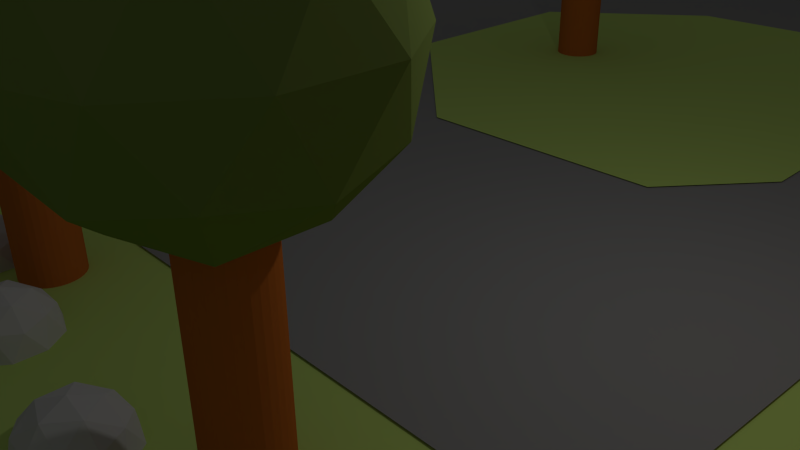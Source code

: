 # Source: Agence.blend  (saved by Blender 2.71.0; exported with 4.5.12 LTS)
import bpy
from mathutils import Matrix  # noqa: F401  (used for matrix-valued properties, if any)

bpy.ops.wm.read_factory_settings(use_empty=True)
scene = bpy.context.scene
scene.name = 'Scene'

# ---- collections
col_collection_1 = bpy.data.collections.new('Collection 1'); scene.collection.children.link(col_collection_1)
col_collection_2 = bpy.data.collections.new('Collection 2'); scene.collection.children.link(col_collection_2)
col_collection_3 = bpy.data.collections.new('Collection 3'); scene.collection.children.link(col_collection_3)
col_collection_3.hide_render = True
col_collection_3.hide_viewport = True

# ---- materials (node trees are filled in below, after node groups)
mat_vitre = bpy.data.materials.new('Vitre')
mat_vitre.alpha_threshold = 0.0
mat_vitre.use_transparent_shadow = False
mat_vitre.diffuse_color = (0.04203, 0.01436, 0.004266, 1.0)
mat_vitre.roughness = 0.5
mat_vitre.line_color = (0.0, 0.0, 0.0, 1.0)
mat_roche = bpy.data.materials.new('Roche')
mat_roche.alpha_threshold = 0.0
mat_roche.use_transparent_shadow = False
mat_roche.diffuse_color = (0.6619, 0.6619, 0.6619, 1.0)
mat_roche.roughness = 0.5
mat_roche.line_color = (0.0, 0.0, 0.0, 1.0)
mat_crepisclair = bpy.data.materials.new('CrepisClair')
mat_crepisclair.alpha_threshold = 0.0
mat_crepisclair.use_transparent_shadow = False
mat_crepisclair.diffuse_color = (0.8, 0.5086, 0.2209, 1.0)
mat_crepisclair.roughness = 0.5
mat_crepisclair.line_color = (0.0, 0.0, 0.0, 1.0)
mat_herbe = bpy.data.materials.new('Herbe')
mat_herbe.alpha_threshold = 0.0
mat_herbe.use_transparent_shadow = False
mat_herbe.diffuse_color = (0.5844, 0.8, 0.1997, 1.0)
mat_herbe.roughness = 0.5
mat_herbe.line_color = (0.0, 0.0, 0.0, 1.0)
mat_bois = bpy.data.materials.new('Bois')
mat_bois.alpha_threshold = 0.0
mat_bois.use_transparent_shadow = False
mat_bois.diffuse_color = (0.6383, 0.1726, 0.03122, 1.0)
mat_bois.roughness = 0.5
mat_bois.line_color = (0.0, 0.0, 0.0, 1.0)
mat_feuillage = bpy.data.materials.new('Feuillage')
mat_feuillage.alpha_threshold = 0.0
mat_feuillage.use_transparent_shadow = False
mat_feuillage.diffuse_color = (0.2293, 0.3108, 0.08194, 1.0)
mat_feuillage.roughness = 0.5
mat_feuillage.line_color = (0.0, 0.0, 0.0, 1.0)
mat_goudron = bpy.data.materials.new('Goudron')
mat_goudron.alpha_threshold = 0.0
mat_goudron.use_transparent_shadow = False
mat_goudron.diffuse_color = (0.3264, 0.3264, 0.3264, 1.0)
mat_goudron.roughness = 0.5
mat_goudron.line_color = (0.0, 0.0, 0.0, 1.0)

# ---- material node trees

# ---- world
world_world = bpy.data.worlds.new('World'); scene.world = world_world
world_world.color = (0.05088, 0.05088, 0.05088)
world_world.use_sun_shadow = False
world_world.sun_shadow_jitter_overblur = 0.0
world_world.cycles.sampling_method = 'MANUAL'
world_world.cycles.sample_map_resolution = 256

# ---- cameras
cam_camera = bpy.data.cameras.new('Camera')
cam_camera.clip_end = 100.0
cam_camera.lens = 35.0
cam_camera.sensor_width = 32.0
cam_camera.sensor_height = 18.0
cam_camera.ortho_scale = 7.314
cam_camera.dof.focus_distance = 0.0
cam_camera.dof.aperture_fstop = 128.0

# ---- lights
light_lamp = bpy.data.lights.new('Lamp', 'POINT')
light_lamp.transmission_factor = 0.0
light_lamp.cutoff_distance = 30.0
light_lamp.energy = 100.0
light_lamp.shadow_buffer_clip_start = 1.001
light_lamp.shadow_soft_size = 0.1
light_lamp.shadow_maximum_resolution = 0.006
light_lamp.use_absolute_resolution = True
light_lamp.cycles.use_multiple_importance_sampling = False

# ---- meshes
me_cube_022 = bpy.data.meshes.new('Cube.022')
me_cube_022.from_pydata([(-0.004245, -0.3095, -0.2155), (0.01391, 0.3068, -0.2155), (-0.004245, -0.3095, 0.2155), (0.01391, 0.3068, 0.2155)], [], [(0, 2, 3, 1)])
me_cube_022.materials.append(mat_vitre)
me_cube_022.use_remesh_preserve_volume = False
me_cube_022.use_remesh_preserve_attributes = False
me_cube_022.use_mirror_vertex_groups = False
me_cube_022.update()
me_cube_021 = bpy.data.meshes.new('Cube.021')
me_cube_021.from_pydata([(-0.01885, 0.3095, 0.2155), (-0.02787, -0.3068, 0.2155), (-0.01885, 0.3095, -0.2155), (-0.02787, -0.3068, -0.2155), (0.02787, 0.3068, 0.2155), (0.01885, -0.3095, 0.2155), (0.02787, 0.3068, -0.2155), (0.01885, -0.3095, -0.2155), (-0.01885, 0.3534, 0.2627), (-0.02787, -0.3503, 0.2627), (-0.01885, 0.3534, -0.2627), (-0.02787, -0.3503, -0.2627), (0.02787, 0.3503, 0.2627), (0.01885, -0.3534, 0.2627), (0.02787, 0.3503, -0.2627), (0.01885, -0.3534, -0.2627), (-0.02471, -0.03958, -0.25), (-0.02088, 0.0398, -0.25), (0.02471, 0.03958, -0.25), (0.02088, -0.0398, -0.25), (-0.02471, -0.03958, 0.25), (-0.02088, 0.0398, 0.25), (0.02471, 0.03958, 0.25), (0.02088, -0.0398, 0.25)], [], [(1, 5, 4, 0), (2, 6, 7, 3), (0, 4, 6, 2), (3, 7, 5, 1), (9, 8, 12, 13), (10, 11, 15, 14), (8, 10, 14, 12), (11, 9, 13, 15), (6, 4, 12, 14), (1, 0, 8, 9), (4, 5, 13, 12), (2, 3, 11, 10), (7, 6, 14, 15), (3, 1, 9, 11), (5, 7, 15, 13), (0, 2, 10, 8), (20, 21, 17, 16), (21, 22, 18, 17), (22, 23, 19, 18), (23, 20, 16, 19), (16, 17, 18, 19), (23, 22, 21, 20)])
me_cube_021.materials.append(mat_roche)
me_cube_021.use_remesh_preserve_volume = False
me_cube_021.use_remesh_preserve_attributes = False
me_cube_021.use_mirror_vertex_groups = False
me_cube_021.update()
me_cube_020 = bpy.data.meshes.new('Cube.020')
me_cube_020.from_pydata([(-0.01885, 0.3095, 0.2155), (-0.02787, -0.3068, 0.2155), (-0.01885, 0.3095, -0.2155), (-0.02787, -0.3068, -0.2155), (0.02787, 0.3068, 0.2155), (0.01885, -0.3095, 0.2155), (0.02787, 0.3068, -0.2155), (0.01885, -0.3095, -0.2155), (-0.01885, 0.3534, 0.2627), (-0.02787, -0.3503, 0.2627), (-0.01885, 0.3534, -0.2627), (-0.02787, -0.3503, -0.2627), (0.02787, 0.3503, 0.2627), (0.01885, -0.3534, 0.2627), (0.02787, 0.3503, -0.2627), (0.01885, -0.3534, -0.2627), (-0.02471, -0.03958, -0.25), (-0.02088, 0.0398, -0.25), (0.02471, 0.03958, -0.25), (0.02088, -0.0398, -0.25), (-0.02471, -0.03958, 0.25), (-0.02088, 0.0398, 0.25), (0.02471, 0.03958, 0.25), (0.02088, -0.0398, 0.25)], [], [(1, 5, 4, 0), (2, 6, 7, 3), (0, 4, 6, 2), (3, 7, 5, 1), (9, 8, 12, 13), (10, 11, 15, 14), (8, 10, 14, 12), (11, 9, 13, 15), (6, 4, 12, 14), (1, 0, 8, 9), (4, 5, 13, 12), (2, 3, 11, 10), (7, 6, 14, 15), (3, 1, 9, 11), (5, 7, 15, 13), (0, 2, 10, 8), (20, 21, 17, 16), (21, 22, 18, 17), (22, 23, 19, 18), (23, 20, 16, 19), (16, 17, 18, 19), (23, 22, 21, 20)])
me_cube_020.materials.append(mat_roche)
me_cube_020.use_remesh_preserve_volume = False
me_cube_020.use_remesh_preserve_attributes = False
me_cube_020.use_mirror_vertex_groups = False
me_cube_020.update()
me_cube_019 = bpy.data.meshes.new('Cube.019')
me_cube_019.from_pydata([(-0.004245, -0.3095, -0.2155), (0.01391, 0.3068, -0.2155), (-0.004245, -0.3095, 0.2155), (0.01391, 0.3068, 0.2155)], [], [(0, 2, 3, 1)])
me_cube_019.materials.append(mat_vitre)
me_cube_019.use_remesh_preserve_volume = False
me_cube_019.use_remesh_preserve_attributes = False
me_cube_019.use_mirror_vertex_groups = False
me_cube_019.update()
me_cube_018 = bpy.data.meshes.new('Cube.018')
me_cube_018.from_pydata([(-0.004245, -0.3095, -0.2155), (0.01391, 0.3068, -0.2155), (-0.004245, -0.3095, 0.2155), (0.01391, 0.3068, 0.2155)], [], [(0, 2, 3, 1)])
me_cube_018.materials.append(mat_vitre)
me_cube_018.use_remesh_preserve_volume = False
me_cube_018.use_remesh_preserve_attributes = False
me_cube_018.use_mirror_vertex_groups = False
me_cube_018.update()
me_cube_017 = bpy.data.meshes.new('Cube.017')
me_cube_017.from_pydata([(-0.01885, 0.3095, 0.2155), (-0.02787, -0.3068, 0.2155), (-0.01885, 0.3095, -0.2155), (-0.02787, -0.3068, -0.2155), (0.02787, 0.3068, 0.2155), (0.01885, -0.3095, 0.2155), (0.02787, 0.3068, -0.2155), (0.01885, -0.3095, -0.2155), (-0.01885, 0.3534, 0.2627), (-0.02787, -0.3503, 0.2627), (-0.01885, 0.3534, -0.2627), (-0.02787, -0.3503, -0.2627), (0.02787, 0.3503, 0.2627), (0.01885, -0.3534, 0.2627), (0.02787, 0.3503, -0.2627), (0.01885, -0.3534, -0.2627), (-0.02471, -0.03958, -0.25), (-0.02088, 0.0398, -0.25), (0.02471, 0.03958, -0.25), (0.02088, -0.0398, -0.25), (-0.02471, -0.03958, 0.25), (-0.02088, 0.0398, 0.25), (0.02471, 0.03958, 0.25), (0.02088, -0.0398, 0.25)], [], [(1, 5, 4, 0), (2, 6, 7, 3), (0, 4, 6, 2), (3, 7, 5, 1), (9, 8, 12, 13), (10, 11, 15, 14), (8, 10, 14, 12), (11, 9, 13, 15), (6, 4, 12, 14), (1, 0, 8, 9), (4, 5, 13, 12), (2, 3, 11, 10), (7, 6, 14, 15), (3, 1, 9, 11), (5, 7, 15, 13), (0, 2, 10, 8), (20, 21, 17, 16), (21, 22, 18, 17), (22, 23, 19, 18), (23, 20, 16, 19), (16, 17, 18, 19), (23, 22, 21, 20)])
me_cube_017.materials.append(mat_roche)
me_cube_017.use_remesh_preserve_volume = False
me_cube_017.use_remesh_preserve_attributes = False
me_cube_017.use_mirror_vertex_groups = False
me_cube_017.update()
me_cube_016 = bpy.data.meshes.new('Cube.016')
me_cube_016.from_pydata([(-0.01885, 0.3095, 0.2155), (-0.02787, -0.3068, 0.2155), (-0.01885, 0.3095, -0.2155), (-0.02787, -0.3068, -0.2155), (0.02787, 0.3068, 0.2155), (0.01885, -0.3095, 0.2155), (0.02787, 0.3068, -0.2155), (0.01885, -0.3095, -0.2155), (-0.01885, 0.3534, 0.2627), (-0.02787, -0.3503, 0.2627), (-0.01885, 0.3534, -0.2627), (-0.02787, -0.3503, -0.2627), (0.02787, 0.3503, 0.2627), (0.01885, -0.3534, 0.2627), (0.02787, 0.3503, -0.2627), (0.01885, -0.3534, -0.2627), (-0.02471, -0.03958, -0.25), (-0.02088, 0.0398, -0.25), (0.02471, 0.03958, -0.25), (0.02088, -0.0398, -0.25), (-0.02471, -0.03958, 0.25), (-0.02088, 0.0398, 0.25), (0.02471, 0.03958, 0.25), (0.02088, -0.0398, 0.25)], [], [(1, 5, 4, 0), (2, 6, 7, 3), (0, 4, 6, 2), (3, 7, 5, 1), (9, 8, 12, 13), (10, 11, 15, 14), (8, 10, 14, 12), (11, 9, 13, 15), (6, 4, 12, 14), (1, 0, 8, 9), (4, 5, 13, 12), (2, 3, 11, 10), (7, 6, 14, 15), (3, 1, 9, 11), (5, 7, 15, 13), (0, 2, 10, 8), (20, 21, 17, 16), (21, 22, 18, 17), (22, 23, 19, 18), (23, 20, 16, 19), (16, 17, 18, 19), (23, 22, 21, 20)])
me_cube_016.materials.append(mat_roche)
me_cube_016.use_remesh_preserve_volume = False
me_cube_016.use_remesh_preserve_attributes = False
me_cube_016.use_mirror_vertex_groups = False
me_cube_016.update()
me_cube_015 = bpy.data.meshes.new('Cube.015')
me_cube_015.from_pydata([(-0.004245, -0.3095, -0.2155), (0.01391, 0.3068, -0.2155), (-0.004245, -0.3095, 0.2155), (0.01391, 0.3068, 0.2155)], [], [(0, 2, 3, 1)])
me_cube_015.materials.append(mat_vitre)
me_cube_015.use_remesh_preserve_volume = False
me_cube_015.use_remesh_preserve_attributes = False
me_cube_015.use_mirror_vertex_groups = False
me_cube_015.update()
me_cube_014 = bpy.data.meshes.new('Cube.014')
me_cube_014.from_pydata([(-0.004245, -0.3095, -0.2155), (0.01391, 0.3068, -0.2155), (-0.004245, -0.3095, 0.2155), (0.01391, 0.3068, 0.2155)], [], [(0, 2, 3, 1)])
me_cube_014.materials.append(mat_vitre)
me_cube_014.use_remesh_preserve_volume = False
me_cube_014.use_remesh_preserve_attributes = False
me_cube_014.use_mirror_vertex_groups = False
me_cube_014.update()
me_cube_013 = bpy.data.meshes.new('Cube.013')
me_cube_013.from_pydata([(-0.01885, 0.3095, 0.2155), (-0.02787, -0.3068, 0.2155), (-0.01885, 0.3095, -0.2155), (-0.02787, -0.3068, -0.2155), (0.02787, 0.3068, 0.2155), (0.01885, -0.3095, 0.2155), (0.02787, 0.3068, -0.2155), (0.01885, -0.3095, -0.2155), (-0.01885, 0.3534, 0.2627), (-0.02787, -0.3503, 0.2627), (-0.01885, 0.3534, -0.2627), (-0.02787, -0.3503, -0.2627), (0.02787, 0.3503, 0.2627), (0.01885, -0.3534, 0.2627), (0.02787, 0.3503, -0.2627), (0.01885, -0.3534, -0.2627), (-0.02471, -0.03958, -0.25), (-0.02088, 0.0398, -0.25), (0.02471, 0.03958, -0.25), (0.02088, -0.0398, -0.25), (-0.02471, -0.03958, 0.25), (-0.02088, 0.0398, 0.25), (0.02471, 0.03958, 0.25), (0.02088, -0.0398, 0.25)], [], [(1, 5, 4, 0), (2, 6, 7, 3), (0, 4, 6, 2), (3, 7, 5, 1), (9, 8, 12, 13), (10, 11, 15, 14), (8, 10, 14, 12), (11, 9, 13, 15), (6, 4, 12, 14), (1, 0, 8, 9), (4, 5, 13, 12), (2, 3, 11, 10), (7, 6, 14, 15), (3, 1, 9, 11), (5, 7, 15, 13), (0, 2, 10, 8), (20, 21, 17, 16), (21, 22, 18, 17), (22, 23, 19, 18), (23, 20, 16, 19), (16, 17, 18, 19), (23, 22, 21, 20)])
me_cube_013.materials.append(mat_roche)
me_cube_013.use_remesh_preserve_volume = False
me_cube_013.use_remesh_preserve_attributes = False
me_cube_013.use_mirror_vertex_groups = False
me_cube_013.update()
me_cube_012 = bpy.data.meshes.new('Cube.012')
me_cube_012.from_pydata([(-0.01885, 0.3095, 0.2155), (-0.02787, -0.3068, 0.2155), (-0.01885, 0.3095, -0.2155), (-0.02787, -0.3068, -0.2155), (0.02787, 0.3068, 0.2155), (0.01885, -0.3095, 0.2155), (0.02787, 0.3068, -0.2155), (0.01885, -0.3095, -0.2155), (-0.01885, 0.3534, 0.2627), (-0.02787, -0.3503, 0.2627), (-0.01885, 0.3534, -0.2627), (-0.02787, -0.3503, -0.2627), (0.02787, 0.3503, 0.2627), (0.01885, -0.3534, 0.2627), (0.02787, 0.3503, -0.2627), (0.01885, -0.3534, -0.2627), (-0.02471, -0.03958, -0.25), (-0.02088, 0.0398, -0.25), (0.02471, 0.03958, -0.25), (0.02088, -0.0398, -0.25), (-0.02471, -0.03958, 0.25), (-0.02088, 0.0398, 0.25), (0.02471, 0.03958, 0.25), (0.02088, -0.0398, 0.25)], [], [(1, 5, 4, 0), (2, 6, 7, 3), (0, 4, 6, 2), (3, 7, 5, 1), (9, 8, 12, 13), (10, 11, 15, 14), (8, 10, 14, 12), (11, 9, 13, 15), (6, 4, 12, 14), (1, 0, 8, 9), (4, 5, 13, 12), (2, 3, 11, 10), (7, 6, 14, 15), (3, 1, 9, 11), (5, 7, 15, 13), (0, 2, 10, 8), (20, 21, 17, 16), (21, 22, 18, 17), (22, 23, 19, 18), (23, 20, 16, 19), (16, 17, 18, 19), (23, 22, 21, 20)])
me_cube_012.materials.append(mat_roche)
me_cube_012.use_remesh_preserve_volume = False
me_cube_012.use_remesh_preserve_attributes = False
me_cube_012.use_mirror_vertex_groups = False
me_cube_012.update()
me_cube_011 = bpy.data.meshes.new('Cube.011')
me_cube_011.from_pydata([(-1.1, 0.4521, -0.7016), (-1.082, 1.068, -0.7016), (-1.1, 0.4521, -0.2705), (-1.082, 1.068, -0.2705)], [], [(0, 2, 3, 1)])
me_cube_011.materials.append(mat_vitre)
me_cube_011.use_remesh_preserve_volume = False
me_cube_011.use_remesh_preserve_attributes = False
me_cube_011.use_mirror_vertex_groups = False
me_cube_011.update()
me_cube_010 = bpy.data.meshes.new('Cube.010')
me_cube_010.from_pydata([(-0.01885, 0.3095, 0.2155), (-0.02787, -0.3068, 0.2155), (-0.01885, 0.3095, -0.2155), (-0.02787, -0.3068, -0.2155), (0.02787, 0.3068, 0.2155), (0.01885, -0.3095, 0.2155), (0.02787, 0.3068, -0.2155), (0.01885, -0.3095, -0.2155), (-0.01885, 0.3534, 0.2627), (-0.02787, -0.3503, 0.2627), (-0.01885, 0.3534, -0.2627), (-0.02787, -0.3503, -0.2627), (0.02787, 0.3503, 0.2627), (0.01885, -0.3534, 0.2627), (0.02787, 0.3503, -0.2627), (0.01885, -0.3534, -0.2627), (-0.02471, -0.03958, -0.25), (-0.02088, 0.0398, -0.25), (0.02471, 0.03958, -0.25), (0.02088, -0.0398, -0.25), (-0.02471, -0.03958, 0.25), (-0.02088, 0.0398, 0.25), (0.02471, 0.03958, 0.25), (0.02088, -0.0398, 0.25)], [], [(1, 5, 4, 0), (2, 6, 7, 3), (0, 4, 6, 2), (3, 7, 5, 1), (9, 8, 12, 13), (10, 11, 15, 14), (8, 10, 14, 12), (11, 9, 13, 15), (6, 4, 12, 14), (1, 0, 8, 9), (4, 5, 13, 12), (2, 3, 11, 10), (7, 6, 14, 15), (3, 1, 9, 11), (5, 7, 15, 13), (0, 2, 10, 8), (20, 21, 17, 16), (21, 22, 18, 17), (22, 23, 19, 18), (23, 20, 16, 19), (16, 17, 18, 19), (23, 22, 21, 20)])
me_cube_010.materials.append(mat_roche)
me_cube_010.use_remesh_preserve_volume = False
me_cube_010.use_remesh_preserve_attributes = False
me_cube_010.use_mirror_vertex_groups = False
me_cube_010.update()
me_cube_009 = bpy.data.meshes.new('Cube.009')
me_cube_009.from_pydata([(-0.004245, -0.3095, -0.2155), (0.01391, 0.3068, -0.2155), (-0.004245, -0.3095, 0.2155), (0.01391, 0.3068, 0.2155)], [], [(0, 2, 3, 1)])
me_cube_009.materials.append(mat_vitre)
me_cube_009.use_remesh_preserve_volume = False
me_cube_009.use_remesh_preserve_attributes = False
me_cube_009.use_mirror_vertex_groups = False
me_cube_009.update()
me_cube_008 = bpy.data.meshes.new('Cube.008')
me_cube_008.from_pydata([(-1.0, 0.7037, -1.0), (1.0, 0.7037, -1.0), (-1.0, -0.7037, 1.0), (-1.0, 0.7037, 1.0), (1.0, 0.7037, 1.0), (1.0, -0.7037, 1.0), (-1.0, -0.7037, 0.4891), (-1.0, 0.7037, 0.4891), (1.0, 0.7037, 0.4891), (1.0, -0.7037, 0.4891), (-1.0, 0.2977, 1.0), (-1.0, 0.2977, -1.0), (1.0, 0.2977, 1.0), (1.0, 0.2977, -1.0), (-1.0, 0.2977, 0.4891), (1.0, 0.2977, 0.4891)], [], [(14, 7, 0, 11), (7, 8, 1, 0), (6, 14, 15, 9), (15, 14, 11, 13), (11, 0, 1, 13), (12, 4, 3, 10), (10, 3, 7, 14), (3, 4, 8, 7), (12, 5, 9, 15), (5, 2, 6, 9), (8, 15, 13, 1), (5, 12, 10, 2), (2, 10, 14, 6), (4, 12, 15, 8)])
me_cube_008.materials.append(mat_crepisclair)
me_cube_008.use_remesh_preserve_volume = False
me_cube_008.use_remesh_preserve_attributes = False
me_cube_008.use_mirror_vertex_groups = False
me_cube_008.update()
me_cube_007 = bpy.data.meshes.new('Cube.007')
me_cube_007.from_pydata([(-1.0, 0.7037, -1.0), (1.0, 0.7037, -1.0), (-1.0, -0.7037, 1.0), (-1.0, 0.7037, 1.0), (1.0, 0.7037, 1.0), (1.0, -0.7037, 1.0), (-1.0, -0.7037, 0.4891), (-1.0, 0.7037, 0.4891), (1.0, 0.7037, 0.4891), (1.0, -0.7037, 0.4891), (-1.0, 0.2977, 1.0), (-1.0, 0.2977, -1.0), (1.0, 0.2977, 1.0), (1.0, 0.2977, -1.0), (-1.0, 0.2977, 0.4891), (1.0, 0.2977, 0.4891)], [], [(14, 7, 0, 11), (7, 8, 1, 0), (6, 14, 15, 9), (15, 14, 11, 13), (11, 0, 1, 13), (12, 4, 3, 10), (10, 3, 7, 14), (3, 4, 8, 7), (12, 5, 9, 15), (5, 2, 6, 9), (8, 15, 13, 1), (5, 12, 10, 2), (2, 10, 14, 6), (4, 12, 15, 8)])
me_cube_007.materials.append(mat_crepisclair)
me_cube_007.use_remesh_preserve_volume = False
me_cube_007.use_remesh_preserve_attributes = False
me_cube_007.use_mirror_vertex_groups = False
me_cube_007.update()
me_cube_005 = bpy.data.meshes.new('Cube.005')
me_cube_005.from_pydata([(-1.0, -0.7037, -1.0), (-1.0, 0.7037, -1.0), (1.0, 0.7037, -1.0), (1.0, -0.7037, -1.0), (-1.0, -0.7037, 1.0), (-1.0, 0.7037, 1.0), (1.0, 0.7037, 1.0), (1.0, -0.7037, 1.0)], [], [(4, 5, 1, 0), (5, 6, 2, 1), (6, 7, 3, 2), (7, 4, 0, 3), (0, 1, 2, 3), (7, 6, 5, 4)])
me_cube_005.materials.append(mat_crepisclair)
me_cube_005.use_remesh_preserve_volume = False
me_cube_005.use_remesh_preserve_attributes = False
me_cube_005.use_mirror_vertex_groups = False
me_cube_005.update()
me_cube_004 = bpy.data.meshes.new('Cube.004')
me_cube_004.from_pydata([(-1.0, -0.7037, -1.0), (-1.0, 0.7037, -1.0), (1.0, 0.7037, -1.0), (1.0, -0.7037, -1.0), (-1.0, -0.7037, 1.0), (-1.0, 0.7037, 1.0), (1.0, 0.7037, 1.0), (1.0, -0.7037, 1.0)], [], [(4, 5, 1, 0), (5, 6, 2, 1), (6, 7, 3, 2), (7, 4, 0, 3), (0, 1, 2, 3), (7, 6, 5, 4)])
me_cube_004.materials.append(mat_crepisclair)
me_cube_004.use_remesh_preserve_volume = False
me_cube_004.use_remesh_preserve_attributes = False
me_cube_004.use_mirror_vertex_groups = False
me_cube_004.update()
me_cube_003 = bpy.data.meshes.new('Cube.003')
me_cube_003.from_pydata([(-1.0, -1.0, 2.667), (-1.0, 1.0, 2.667), (0.0735, 1.872, 2.65), (0.0735, -1.729, 2.65), (-1.0, -1.0, 3.177), (-1.0, 1.0, 3.177), (0.0735, 1.872, 3.194), (0.0735, -1.729, 3.194)], [], [(4, 5, 1, 0), (5, 6, 2, 1), (6, 7, 3, 2), (7, 4, 0, 3), (0, 1, 2, 3), (7, 6, 5, 4)])
me_cube_003.use_remesh_preserve_volume = False
me_cube_003.use_remesh_preserve_attributes = False
me_cube_003.use_mirror_vertex_groups = False
me_cube_003.update()
me_plane_004 = bpy.data.meshes.new('Plane.004')
me_plane_004.from_pydata([(-1.0, -1.0, 0.0), (1.0, -1.0, 0.0), (-1.0, 1.0, 0.0), (1.0, 1.0, 0.0)], [], [(0, 1, 3, 2)])
me_plane_004.materials.append(mat_herbe)
me_plane_004.use_remesh_preserve_volume = False
me_plane_004.use_remesh_preserve_attributes = False
me_plane_004.use_mirror_vertex_groups = False
me_plane_004.update()
me_icosphere_009 = bpy.data.meshes.new('Icosphere.009')
me_icosphere_009.from_pydata([(0.0, 0.0, -1.0), (0.7236, -0.5257, -0.4472), (-0.2764, -0.8506, -0.4472), (-0.8944, 0.0, -0.4472), (-0.2764, 0.8506, -0.4472), (0.7236, 0.5257, -0.4472), (0.2764, -0.8506, 0.4472), (-0.7236, -0.5257, 0.4472), (-0.7236, 0.5257, 0.4472), (0.2764, 0.8506, 0.4472), (0.8944, 0.0, 0.4472), (0.0, 0.0, 1.0), (-0.1625, -0.5, -0.8507), (0.4253, -0.309, -0.8507), (0.2629, -0.809, -0.5257), (0.8506, 0.0, -0.5257), (0.4253, 0.309, -0.8507), (-0.5257, 0.0, -0.8507), (-0.6882, -0.5, -0.5257), (-0.1625, 0.5, -0.8507), (-0.6882, 0.5, -0.5257), (0.2629, 0.809, -0.5257), (0.9511, -0.309, 0.0), (0.9511, 0.309, 0.0), (0.0, -1.0, 0.0), (0.5878, -0.809, 0.0), (-0.9511, -0.309, 0.0), (-0.5878, -0.809, 0.0), (-0.5878, 0.809, 0.0), (-0.9511, 0.309, 0.0), (0.5878, 0.809, 0.0), (0.0, 1.0, 0.0), (0.6882, -0.5, 0.5257), (-0.2629, -0.809, 0.5257), (-0.8506, 0.0, 0.5257), (-0.2629, 0.809, 0.5257), (0.6882, 0.5, 0.5257), (0.1625, -0.5, 0.8507), (0.5257, 0.0, 0.8507), (-0.4253, -0.309, 0.8507), (-0.4253, 0.309, 0.8507), (0.1625, 0.5, 0.8507)], [], [(0, 13, 12), (1, 13, 15), (0, 12, 17), (0, 17, 19), (0, 19, 16), (1, 15, 22), (2, 14, 24), (3, 18, 26), (4, 20, 28), (5, 21, 30), (1, 22, 25), (2, 24, 27), (3, 26, 29), (4, 28, 31), (5, 30, 23), (6, 32, 37), (7, 33, 39), (8, 34, 40), (9, 35, 41), (10, 36, 38), (12, 14, 2), (12, 13, 14), (13, 1, 14), (15, 16, 5), (15, 13, 16), (13, 0, 16), (17, 18, 3), (17, 12, 18), (12, 2, 18), (19, 20, 4), (19, 17, 20), (17, 3, 20), (16, 21, 5), (16, 19, 21), (19, 4, 21), (22, 23, 10), (22, 15, 23), (15, 5, 23), (24, 25, 6), (24, 14, 25), (14, 1, 25), (26, 27, 7), (26, 18, 27), (18, 2, 27), (28, 29, 8), (28, 20, 29), (20, 3, 29), (30, 31, 9), (30, 21, 31), (21, 4, 31), (25, 32, 6), (25, 22, 32), (22, 10, 32), (27, 33, 7), (27, 24, 33), (24, 6, 33), (29, 34, 8), (29, 26, 34), (26, 7, 34), (31, 35, 9), (31, 28, 35), (28, 8, 35), (23, 36, 10), (23, 30, 36), (30, 9, 36), (37, 38, 11), (37, 32, 38), (32, 10, 38), (39, 37, 11), (39, 33, 37), (33, 6, 37), (40, 39, 11), (40, 34, 39), (34, 7, 39), (41, 40, 11), (41, 35, 40), (35, 8, 40), (38, 41, 11), (38, 36, 41), (36, 9, 41)])
me_icosphere_009.materials.append(mat_roche)
me_icosphere_009.use_remesh_preserve_volume = False
me_icosphere_009.use_remesh_preserve_attributes = False
me_icosphere_009.use_mirror_vertex_groups = False
me_icosphere_009.update()
me_icosphere_008 = bpy.data.meshes.new('Icosphere.008')
me_icosphere_008.from_pydata([(0.0, 0.0, -1.0), (0.7236, -0.5257, -0.4472), (-0.2764, -0.8506, -0.4472), (-0.8944, 0.0, -0.4472), (-0.2764, 0.8506, -0.4472), (0.7236, 0.5257, -0.4472), (0.2764, -0.8506, 0.4472), (-0.7236, -0.5257, 0.4472), (-0.7236, 0.5257, 0.4472), (0.2764, 0.8506, 0.4472), (0.8944, 0.0, 0.4472), (0.0, 0.0, 1.0), (-0.1625, -0.5, -0.8507), (0.4253, -0.309, -0.8507), (0.2629, -0.809, -0.5257), (0.8506, 0.0, -0.5257), (0.4253, 0.309, -0.8507), (-0.5257, 0.0, -0.8507), (-0.6882, -0.5, -0.5257), (-0.1625, 0.5, -0.8507), (-0.6882, 0.5, -0.5257), (0.2629, 0.809, -0.5257), (0.9511, -0.309, 0.0), (0.9511, 0.309, 0.0), (0.0, -1.0, 0.0), (0.5878, -0.809, 0.0), (-0.9511, -0.309, 0.0), (-0.5878, -0.809, 0.0), (-0.5878, 0.809, 0.0), (-0.9511, 0.309, 0.0), (0.5878, 0.809, 0.0), (0.0, 1.0, 0.0), (0.6882, -0.5, 0.5257), (-0.2629, -0.809, 0.5257), (-0.8506, 0.0, 0.5257), (-0.2629, 0.809, 0.5257), (0.6882, 0.5, 0.5257), (0.1625, -0.5, 0.8507), (0.5257, 0.0, 0.8507), (-0.4253, -0.309, 0.8507), (-0.4253, 0.309, 0.8507), (0.1625, 0.5, 0.8507)], [], [(0, 13, 12), (1, 13, 15), (0, 12, 17), (0, 17, 19), (0, 19, 16), (1, 15, 22), (2, 14, 24), (3, 18, 26), (4, 20, 28), (5, 21, 30), (1, 22, 25), (2, 24, 27), (3, 26, 29), (4, 28, 31), (5, 30, 23), (6, 32, 37), (7, 33, 39), (8, 34, 40), (9, 35, 41), (10, 36, 38), (12, 14, 2), (12, 13, 14), (13, 1, 14), (15, 16, 5), (15, 13, 16), (13, 0, 16), (17, 18, 3), (17, 12, 18), (12, 2, 18), (19, 20, 4), (19, 17, 20), (17, 3, 20), (16, 21, 5), (16, 19, 21), (19, 4, 21), (22, 23, 10), (22, 15, 23), (15, 5, 23), (24, 25, 6), (24, 14, 25), (14, 1, 25), (26, 27, 7), (26, 18, 27), (18, 2, 27), (28, 29, 8), (28, 20, 29), (20, 3, 29), (30, 31, 9), (30, 21, 31), (21, 4, 31), (25, 32, 6), (25, 22, 32), (22, 10, 32), (27, 33, 7), (27, 24, 33), (24, 6, 33), (29, 34, 8), (29, 26, 34), (26, 7, 34), (31, 35, 9), (31, 28, 35), (28, 8, 35), (23, 36, 10), (23, 30, 36), (30, 9, 36), (37, 38, 11), (37, 32, 38), (32, 10, 38), (39, 37, 11), (39, 33, 37), (33, 6, 37), (40, 39, 11), (40, 34, 39), (34, 7, 39), (41, 40, 11), (41, 35, 40), (35, 8, 40), (38, 41, 11), (38, 36, 41), (36, 9, 41)])
me_icosphere_008.materials.append(mat_roche)
me_icosphere_008.use_remesh_preserve_volume = False
me_icosphere_008.use_remesh_preserve_attributes = False
me_icosphere_008.use_mirror_vertex_groups = False
me_icosphere_008.update()
me_icosphere_007 = bpy.data.meshes.new('Icosphere.007')
me_icosphere_007.from_pydata([(0.0, 0.0, -1.0), (0.7236, -0.5257, -0.4472), (-0.2764, -0.8506, -0.4472), (-0.8944, 0.0, -0.4472), (-0.2764, 0.8506, -0.4472), (0.7236, 0.5257, -0.4472), (0.2764, -0.8506, 0.4472), (-0.7236, -0.5257, 0.4472), (-0.7236, 0.5257, 0.4472), (0.2764, 0.8506, 0.4472), (0.8944, 0.0, 0.4472), (0.0, 0.0, 1.0), (-0.1625, -0.5, -0.8507), (0.4253, -0.309, -0.8507), (0.2629, -0.809, -0.5257), (0.8506, 0.0, -0.5257), (0.4253, 0.309, -0.8507), (-0.5257, 0.0, -0.8507), (-0.6882, -0.5, -0.5257), (-0.1625, 0.5, -0.8507), (-0.6882, 0.5, -0.5257), (0.2629, 0.809, -0.5257), (0.9511, -0.309, 0.0), (0.9511, 0.309, 0.0), (0.0, -1.0, 0.0), (0.5878, -0.809, 0.0), (-0.9511, -0.309, 0.0), (-0.5878, -0.809, 0.0), (-0.5878, 0.809, 0.0), (-0.9511, 0.309, 0.0), (0.5878, 0.809, 0.0), (0.0, 1.0, 0.0), (0.6882, -0.5, 0.5257), (-0.2629, -0.809, 0.5257), (-0.8506, 0.0, 0.5257), (-0.2629, 0.809, 0.5257), (0.6882, 0.5, 0.5257), (0.1625, -0.5, 0.8507), (0.5257, 0.0, 0.8507), (-0.4253, -0.309, 0.8507), (-0.4253, 0.309, 0.8507), (0.1625, 0.5, 0.8507)], [], [(0, 13, 12), (1, 13, 15), (0, 12, 17), (0, 17, 19), (0, 19, 16), (1, 15, 22), (2, 14, 24), (3, 18, 26), (4, 20, 28), (5, 21, 30), (1, 22, 25), (2, 24, 27), (3, 26, 29), (4, 28, 31), (5, 30, 23), (6, 32, 37), (7, 33, 39), (8, 34, 40), (9, 35, 41), (10, 36, 38), (12, 14, 2), (12, 13, 14), (13, 1, 14), (15, 16, 5), (15, 13, 16), (13, 0, 16), (17, 18, 3), (17, 12, 18), (12, 2, 18), (19, 20, 4), (19, 17, 20), (17, 3, 20), (16, 21, 5), (16, 19, 21), (19, 4, 21), (22, 23, 10), (22, 15, 23), (15, 5, 23), (24, 25, 6), (24, 14, 25), (14, 1, 25), (26, 27, 7), (26, 18, 27), (18, 2, 27), (28, 29, 8), (28, 20, 29), (20, 3, 29), (30, 31, 9), (30, 21, 31), (21, 4, 31), (25, 32, 6), (25, 22, 32), (22, 10, 32), (27, 33, 7), (27, 24, 33), (24, 6, 33), (29, 34, 8), (29, 26, 34), (26, 7, 34), (31, 35, 9), (31, 28, 35), (28, 8, 35), (23, 36, 10), (23, 30, 36), (30, 9, 36), (37, 38, 11), (37, 32, 38), (32, 10, 38), (39, 37, 11), (39, 33, 37), (33, 6, 37), (40, 39, 11), (40, 34, 39), (34, 7, 39), (41, 40, 11), (41, 35, 40), (35, 8, 40), (38, 41, 11), (38, 36, 41), (36, 9, 41)])
me_icosphere_007.materials.append(mat_roche)
me_icosphere_007.use_remesh_preserve_volume = False
me_icosphere_007.use_remesh_preserve_attributes = False
me_icosphere_007.use_mirror_vertex_groups = False
me_icosphere_007.update()
me_icosphere_006 = bpy.data.meshes.new('Icosphere.006')
me_icosphere_006.from_pydata([(0.0, 0.0, -1.0), (0.7236, -0.5257, -0.4472), (-0.2764, -0.8506, -0.4472), (-0.8944, 0.0, -0.4472), (-0.2764, 0.8506, -0.4472), (0.7236, 0.5257, -0.4472), (0.2764, -0.8506, 0.4472), (-0.7236, -0.5257, 0.4472), (-0.7236, 0.5257, 0.4472), (0.2764, 0.8506, 0.4472), (0.8944, 0.0, 0.4472), (0.0, 0.0, 1.0), (-0.1625, -0.5, -0.8507), (0.4253, -0.309, -0.8507), (0.2629, -0.809, -0.5257), (0.8506, 0.0, -0.5257), (0.4253, 0.309, -0.8507), (-0.5257, 0.0, -0.8507), (-0.6882, -0.5, -0.5257), (-0.1625, 0.5, -0.8507), (-0.6882, 0.5, -0.5257), (0.2629, 0.809, -0.5257), (0.9511, -0.309, 0.0), (0.9511, 0.309, 0.0), (0.0, -1.0, 0.0), (0.5878, -0.809, 0.0), (-0.9511, -0.309, 0.0), (-0.5878, -0.809, 0.0), (-0.5878, 0.809, 0.0), (-0.9511, 0.309, 0.0), (0.5878, 0.809, 0.0), (0.0, 1.0, 0.0), (0.6882, -0.5, 0.5257), (-0.2629, -0.809, 0.5257), (-0.8506, 0.0, 0.5257), (-0.2629, 0.809, 0.5257), (0.6882, 0.5, 0.5257), (0.1625, -0.5, 0.8507), (0.5257, 0.0, 0.8507), (-0.4253, -0.309, 0.8507), (-0.4253, 0.309, 0.8507), (0.1625, 0.5, 0.8507)], [], [(0, 13, 12), (1, 13, 15), (0, 12, 17), (0, 17, 19), (0, 19, 16), (1, 15, 22), (2, 14, 24), (3, 18, 26), (4, 20, 28), (5, 21, 30), (1, 22, 25), (2, 24, 27), (3, 26, 29), (4, 28, 31), (5, 30, 23), (6, 32, 37), (7, 33, 39), (8, 34, 40), (9, 35, 41), (10, 36, 38), (12, 14, 2), (12, 13, 14), (13, 1, 14), (15, 16, 5), (15, 13, 16), (13, 0, 16), (17, 18, 3), (17, 12, 18), (12, 2, 18), (19, 20, 4), (19, 17, 20), (17, 3, 20), (16, 21, 5), (16, 19, 21), (19, 4, 21), (22, 23, 10), (22, 15, 23), (15, 5, 23), (24, 25, 6), (24, 14, 25), (14, 1, 25), (26, 27, 7), (26, 18, 27), (18, 2, 27), (28, 29, 8), (28, 20, 29), (20, 3, 29), (30, 31, 9), (30, 21, 31), (21, 4, 31), (25, 32, 6), (25, 22, 32), (22, 10, 32), (27, 33, 7), (27, 24, 33), (24, 6, 33), (29, 34, 8), (29, 26, 34), (26, 7, 34), (31, 35, 9), (31, 28, 35), (28, 8, 35), (23, 36, 10), (23, 30, 36), (30, 9, 36), (37, 38, 11), (37, 32, 38), (32, 10, 38), (39, 37, 11), (39, 33, 37), (33, 6, 37), (40, 39, 11), (40, 34, 39), (34, 7, 39), (41, 40, 11), (41, 35, 40), (35, 8, 40), (38, 41, 11), (38, 36, 41), (36, 9, 41)])
me_icosphere_006.materials.append(mat_roche)
me_icosphere_006.use_remesh_preserve_volume = False
me_icosphere_006.use_remesh_preserve_attributes = False
me_icosphere_006.use_mirror_vertex_groups = False
me_icosphere_006.update()
me_icosphere_005 = bpy.data.meshes.new('Icosphere.005')
me_icosphere_005.from_pydata([(0.0, 0.0, -1.0), (0.7236, -0.5257, -0.4472), (-0.2764, -0.8506, -0.4472), (-0.8944, 0.0, -0.4472), (-0.2764, 0.8506, -0.4472), (0.7236, 0.5257, -0.4472), (0.2764, -0.8506, 0.4472), (-0.7236, -0.5257, 0.4472), (-0.7236, 0.5257, 0.4472), (0.2764, 0.8506, 0.4472), (0.8944, 0.0, 0.4472), (0.0, 0.0, 1.0), (-0.1625, -0.5, -0.8507), (0.4253, -0.309, -0.8507), (0.2629, -0.809, -0.5257), (0.8506, 0.0, -0.5257), (0.4253, 0.309, -0.8507), (-0.5257, 0.0, -0.8507), (-0.6882, -0.5, -0.5257), (-0.1625, 0.5, -0.8507), (-0.6882, 0.5, -0.5257), (0.2629, 0.809, -0.5257), (0.9511, -0.309, 0.0), (0.9511, 0.309, 0.0), (0.0, -1.0, 0.0), (0.5878, -0.809, 0.0), (-0.9511, -0.309, 0.0), (-0.5878, -0.809, 0.0), (-0.5878, 0.809, 0.0), (-0.9511, 0.309, 0.0), (0.5878, 0.809, 0.0), (0.0, 1.0, 0.0), (0.6882, -0.5, 0.5257), (-0.2629, -0.809, 0.5257), (-0.8506, 0.0, 0.5257), (-0.2629, 0.809, 0.5257), (0.6882, 0.5, 0.5257), (0.1625, -0.5, 0.8507), (0.5257, 0.0, 0.8507), (-0.4253, -0.309, 0.8507), (-0.4253, 0.309, 0.8507), (0.1625, 0.5, 0.8507)], [], [(0, 13, 12), (1, 13, 15), (0, 12, 17), (0, 17, 19), (0, 19, 16), (1, 15, 22), (2, 14, 24), (3, 18, 26), (4, 20, 28), (5, 21, 30), (1, 22, 25), (2, 24, 27), (3, 26, 29), (4, 28, 31), (5, 30, 23), (6, 32, 37), (7, 33, 39), (8, 34, 40), (9, 35, 41), (10, 36, 38), (12, 14, 2), (12, 13, 14), (13, 1, 14), (15, 16, 5), (15, 13, 16), (13, 0, 16), (17, 18, 3), (17, 12, 18), (12, 2, 18), (19, 20, 4), (19, 17, 20), (17, 3, 20), (16, 21, 5), (16, 19, 21), (19, 4, 21), (22, 23, 10), (22, 15, 23), (15, 5, 23), (24, 25, 6), (24, 14, 25), (14, 1, 25), (26, 27, 7), (26, 18, 27), (18, 2, 27), (28, 29, 8), (28, 20, 29), (20, 3, 29), (30, 31, 9), (30, 21, 31), (21, 4, 31), (25, 32, 6), (25, 22, 32), (22, 10, 32), (27, 33, 7), (27, 24, 33), (24, 6, 33), (29, 34, 8), (29, 26, 34), (26, 7, 34), (31, 35, 9), (31, 28, 35), (28, 8, 35), (23, 36, 10), (23, 30, 36), (30, 9, 36), (37, 38, 11), (37, 32, 38), (32, 10, 38), (39, 37, 11), (39, 33, 37), (33, 6, 37), (40, 39, 11), (40, 34, 39), (34, 7, 39), (41, 40, 11), (41, 35, 40), (35, 8, 40), (38, 41, 11), (38, 36, 41), (36, 9, 41)])
me_icosphere_005.materials.append(mat_roche)
me_icosphere_005.use_remesh_preserve_volume = False
me_icosphere_005.use_remesh_preserve_attributes = False
me_icosphere_005.use_mirror_vertex_groups = False
me_icosphere_005.update()
me_icosphere_004 = bpy.data.meshes.new('Icosphere.004')
me_icosphere_004.from_pydata([(0.0, 0.0, -1.0), (0.7236, -0.5257, -0.4472), (-0.2764, -0.8506, -0.4472), (-0.8944, 0.0, -0.4472), (-0.2764, 0.8506, -0.4472), (0.7236, 0.5257, -0.4472), (0.2764, -0.8506, 0.4472), (-0.7236, -0.5257, 0.4472), (-0.7236, 0.5257, 0.4472), (0.2764, 0.8506, 0.4472), (0.8944, 0.0, 0.4472), (0.0, 0.0, 1.0), (-0.1625, -0.5, -0.8507), (0.4253, -0.309, -0.8507), (0.2629, -0.809, -0.5257), (0.8506, 0.0, -0.5257), (0.4253, 0.309, -0.8507), (-0.5257, 0.0, -0.8507), (-0.6882, -0.5, -0.5257), (-0.1625, 0.5, -0.8507), (-0.6882, 0.5, -0.5257), (0.2629, 0.809, -0.5257), (0.9511, -0.309, 0.0), (0.9511, 0.309, 0.0), (0.0, -1.0, 0.0), (0.5878, -0.809, 0.0), (-0.9511, -0.309, 0.0), (-0.5878, -0.809, 0.0), (-0.5878, 0.809, 0.0), (-0.9511, 0.309, 0.0), (0.5878, 0.809, 0.0), (0.0, 1.0, 0.0), (0.6882, -0.5, 0.5257), (-0.2629, -0.809, 0.5257), (-0.8506, 0.0, 0.5257), (-0.2629, 0.809, 0.5257), (0.6882, 0.5, 0.5257), (0.1625, -0.5, 0.8507), (0.5257, 0.0, 0.8507), (-0.4253, -0.309, 0.8507), (-0.4253, 0.309, 0.8507), (0.1625, 0.5, 0.8507)], [], [(0, 13, 12), (1, 13, 15), (0, 12, 17), (0, 17, 19), (0, 19, 16), (1, 15, 22), (2, 14, 24), (3, 18, 26), (4, 20, 28), (5, 21, 30), (1, 22, 25), (2, 24, 27), (3, 26, 29), (4, 28, 31), (5, 30, 23), (6, 32, 37), (7, 33, 39), (8, 34, 40), (9, 35, 41), (10, 36, 38), (12, 14, 2), (12, 13, 14), (13, 1, 14), (15, 16, 5), (15, 13, 16), (13, 0, 16), (17, 18, 3), (17, 12, 18), (12, 2, 18), (19, 20, 4), (19, 17, 20), (17, 3, 20), (16, 21, 5), (16, 19, 21), (19, 4, 21), (22, 23, 10), (22, 15, 23), (15, 5, 23), (24, 25, 6), (24, 14, 25), (14, 1, 25), (26, 27, 7), (26, 18, 27), (18, 2, 27), (28, 29, 8), (28, 20, 29), (20, 3, 29), (30, 31, 9), (30, 21, 31), (21, 4, 31), (25, 32, 6), (25, 22, 32), (22, 10, 32), (27, 33, 7), (27, 24, 33), (24, 6, 33), (29, 34, 8), (29, 26, 34), (26, 7, 34), (31, 35, 9), (31, 28, 35), (28, 8, 35), (23, 36, 10), (23, 30, 36), (30, 9, 36), (37, 38, 11), (37, 32, 38), (32, 10, 38), (39, 37, 11), (39, 33, 37), (33, 6, 37), (40, 39, 11), (40, 34, 39), (34, 7, 39), (41, 40, 11), (41, 35, 40), (35, 8, 40), (38, 41, 11), (38, 36, 41), (36, 9, 41)])
me_icosphere_004.materials.append(mat_roche)
me_icosphere_004.use_remesh_preserve_volume = False
me_icosphere_004.use_remesh_preserve_attributes = False
me_icosphere_004.use_mirror_vertex_groups = False
me_icosphere_004.update()
me_icosphere_003 = bpy.data.meshes.new('Icosphere.003')
me_icosphere_003.from_pydata([(0.0, 0.0, -1.0), (0.7236, -0.5257, -0.4472), (-0.2764, -0.8506, -0.4472), (-0.8944, 0.0, -0.4472), (-0.2764, 0.8506, -0.4472), (0.7236, 0.5257, -0.4472), (0.2764, -0.8506, 0.4472), (-0.7236, -0.5257, 0.4472), (-0.7236, 0.5257, 0.4472), (0.2764, 0.8506, 0.4472), (0.8944, 0.0, 0.4472), (0.0, 0.0, 1.0), (-0.1625, -0.5, -0.8507), (0.4253, -0.309, -0.8507), (0.2629, -0.809, -0.5257), (0.8506, 0.0, -0.5257), (0.4253, 0.309, -0.8507), (-0.5257, 0.0, -0.8507), (-0.6882, -0.5, -0.5257), (-0.1625, 0.5, -0.8507), (-0.6882, 0.5, -0.5257), (0.2629, 0.809, -0.5257), (0.9511, -0.309, 0.0), (0.9511, 0.309, 0.0), (0.0, -1.0, 0.0), (0.5878, -0.809, 0.0), (-0.9511, -0.309, 0.0), (-0.5878, -0.809, 0.0), (-0.5878, 0.809, 0.0), (-0.9511, 0.309, 0.0), (0.5878, 0.809, 0.0), (0.0, 1.0, 0.0), (0.6882, -0.5, 0.5257), (-0.2629, -0.809, 0.5257), (-0.8506, 0.0, 0.5257), (-0.2629, 0.809, 0.5257), (0.6882, 0.5, 0.5257), (0.1625, -0.5, 0.8507), (0.5257, 0.0, 0.8507), (-0.4253, -0.309, 0.8507), (-0.4253, 0.309, 0.8507), (0.1625, 0.5, 0.8507)], [], [(0, 13, 12), (1, 13, 15), (0, 12, 17), (0, 17, 19), (0, 19, 16), (1, 15, 22), (2, 14, 24), (3, 18, 26), (4, 20, 28), (5, 21, 30), (1, 22, 25), (2, 24, 27), (3, 26, 29), (4, 28, 31), (5, 30, 23), (6, 32, 37), (7, 33, 39), (8, 34, 40), (9, 35, 41), (10, 36, 38), (12, 14, 2), (12, 13, 14), (13, 1, 14), (15, 16, 5), (15, 13, 16), (13, 0, 16), (17, 18, 3), (17, 12, 18), (12, 2, 18), (19, 20, 4), (19, 17, 20), (17, 3, 20), (16, 21, 5), (16, 19, 21), (19, 4, 21), (22, 23, 10), (22, 15, 23), (15, 5, 23), (24, 25, 6), (24, 14, 25), (14, 1, 25), (26, 27, 7), (26, 18, 27), (18, 2, 27), (28, 29, 8), (28, 20, 29), (20, 3, 29), (30, 31, 9), (30, 21, 31), (21, 4, 31), (25, 32, 6), (25, 22, 32), (22, 10, 32), (27, 33, 7), (27, 24, 33), (24, 6, 33), (29, 34, 8), (29, 26, 34), (26, 7, 34), (31, 35, 9), (31, 28, 35), (28, 8, 35), (23, 36, 10), (23, 30, 36), (30, 9, 36), (37, 38, 11), (37, 32, 38), (32, 10, 38), (39, 37, 11), (39, 33, 37), (33, 6, 37), (40, 39, 11), (40, 34, 39), (34, 7, 39), (41, 40, 11), (41, 35, 40), (35, 8, 40), (38, 41, 11), (38, 36, 41), (36, 9, 41)])
me_icosphere_003.materials.append(mat_roche)
me_icosphere_003.use_remesh_preserve_volume = False
me_icosphere_003.use_remesh_preserve_attributes = False
me_icosphere_003.use_mirror_vertex_groups = False
me_icosphere_003.update()
me_cylinder_002 = bpy.data.meshes.new('Cylinder.002')
me_cylinder_002.from_pydata([(0.0, 1.0, -0.263), (0.0, 1.0, 9.163), (0.1951, 0.9808, -0.263), (0.1951, 0.9808, 9.163), (0.3827, 0.9239, -0.263), (0.3827, 0.9239, 9.163), (0.5556, 0.8315, -0.263), (0.5556, 0.8315, 9.163), (0.7071, 0.7071, -0.263), (0.7071, 0.7071, 9.163), (0.8315, 0.5556, -0.263), (0.8315, 0.5556, 9.163), (0.9239, 0.3827, -0.263), (0.9239, 0.3827, 9.163), (0.9808, 0.1951, -0.263), (0.9808, 0.1951, 9.163), (1.0, 7.55e-08, -0.263), (1.0, 7.55e-08, 9.163), (0.9808, -0.1951, -0.263), (0.9808, -0.1951, 9.163), (0.9239, -0.3827, -0.263), (0.9239, -0.3827, 9.163), (0.8315, -0.5556, -0.263), (0.8315, -0.5556, 9.163), (0.7071, -0.7071, -0.263), (0.7071, -0.7071, 9.163), (0.5556, -0.8315, -0.263), (0.5556, -0.8315, 9.163), (0.3827, -0.9239, -0.263), (0.3827, -0.9239, 9.163), (0.1951, -0.9808, -0.263), (0.1951, -0.9808, 9.163), (-3.258e-07, -1.0, -0.263), (-3.258e-07, -1.0, 9.163), (-0.1951, -0.9808, -0.263), (-0.1951, -0.9808, 9.163), (-0.3827, -0.9239, -0.263), (-0.3827, -0.9239, 9.163), (-0.5556, -0.8315, -0.263), (-0.5556, -0.8315, 9.163), (-0.7071, -0.7071, -0.263), (-0.7071, -0.7071, 9.163), (-0.8315, -0.5556, -0.263), (-0.8315, -0.5556, 9.163), (-0.9239, -0.3827, -0.263), (-0.9239, -0.3827, 9.163), (-0.9808, -0.1951, -0.263), (-0.9808, -0.1951, 9.163), (-1.0, 9.656e-07, -0.263), (-1.0, 9.656e-07, 9.163), (-0.9808, 0.1951, -0.263), (-0.9808, 0.1951, 9.163), (-0.9239, 0.3827, -0.263), (-0.9239, 0.3827, 9.163), (-0.8315, 0.5556, -0.263), (-0.8315, 0.5556, 9.163), (-0.7071, 0.7071, -0.263), (-0.7071, 0.7071, 9.163), (-0.5556, 0.8315, -0.263), (-0.5556, 0.8315, 9.163), (-0.3827, 0.9239, -0.263), (-0.3827, 0.9239, 9.163), (-0.1951, 0.9808, -0.263), (-0.1951, 0.9808, 9.163)], [], [(0, 1, 3, 2), (2, 3, 5, 4), (4, 5, 7, 6), (6, 7, 9, 8), (8, 9, 11, 10), (10, 11, 13, 12), (12, 13, 15, 14), (14, 15, 17, 16), (16, 17, 19, 18), (18, 19, 21, 20), (20, 21, 23, 22), (22, 23, 25, 24), (24, 25, 27, 26), (26, 27, 29, 28), (28, 29, 31, 30), (30, 31, 33, 32), (32, 33, 35, 34), (34, 35, 37, 36), (36, 37, 39, 38), (38, 39, 41, 40), (40, 41, 43, 42), (42, 43, 45, 44), (44, 45, 47, 46), (46, 47, 49, 48), (48, 49, 51, 50), (50, 51, 53, 52), (52, 53, 55, 54), (54, 55, 57, 56), (56, 57, 59, 58), (58, 59, 61, 60), (3, 1, 63, 61, 59, 57, 55, 53, 51, 49, 47, 45, 43, 41, 39, 37, 35, 33, 31, 29, 27, 25, 23, 21, 19, 17, 15, 13, 11, 9, 7, 5), (62, 63, 1, 0), (60, 61, 63, 62), (0, 2, 4, 6, 8, 10, 12, 14, 16, 18, 20, 22, 24, 26, 28, 30, 32, 34, 36, 38, 40, 42, 44, 46, 48, 50, 52, 54, 56, 58, 60, 62)])
me_cylinder_002.materials.append(mat_bois)
me_cylinder_002.use_remesh_preserve_volume = False
me_cylinder_002.use_remesh_preserve_attributes = False
me_cylinder_002.use_mirror_vertex_groups = False
me_cylinder_002.update()
me_icosphere_002 = bpy.data.meshes.new('Icosphere.002')
me_icosphere_002.from_pydata([(0.0, 0.0, -1.0), (0.7236, -0.5257, -0.4472), (-0.2764, -0.8506, -0.4472), (-0.8944, 0.0, -0.4472), (-0.2764, 0.8506, -0.4472), (0.7236, 0.5257, -0.4472), (0.2764, -0.8506, 0.4472), (-0.7236, -0.5257, 0.4472), (-0.7236, 0.5257, 0.4472), (0.2764, 0.8506, 0.4472), (0.8944, 0.0, 0.4472), (0.0, 0.0, 1.0), (-0.1625, -0.5, -0.8507), (0.4253, -0.309, -0.8507), (0.2629, -0.809, -0.5257), (0.8506, 0.0, -0.5257), (0.4253, 0.309, -0.8507), (-0.5257, 0.0, -0.8507), (-0.6882, -0.5, -0.5257), (-0.1625, 0.5, -0.8507), (-0.6882, 0.5, -0.5257), (0.2629, 0.809, -0.5257), (0.9511, -0.309, 0.0), (0.9511, 0.309, 0.0), (0.0, -1.0, 0.0), (0.5878, -0.809, 0.0), (-0.9511, -0.309, 0.0), (-0.5878, -0.809, 0.0), (-0.5878, 0.809, 0.0), (-0.9511, 0.309, 0.0), (0.5878, 0.809, 0.0), (0.0, 1.0, 0.0), (0.6882, -0.5, 0.5257), (-0.2629, -0.809, 0.5257), (-0.8506, 0.0, 0.5257), (-0.2629, 0.809, 0.5257), (0.6882, 0.5, 0.5257), (0.1625, -0.5, 0.8507), (0.5257, 0.0, 0.8507), (-0.4253, -0.309, 0.8507), (-0.4253, 0.309, 0.8507), (0.1625, 0.5, 0.8507)], [], [(0, 13, 12), (1, 13, 15), (0, 12, 17), (0, 17, 19), (0, 19, 16), (1, 15, 22), (2, 14, 24), (3, 18, 26), (4, 20, 28), (5, 21, 30), (1, 22, 25), (2, 24, 27), (3, 26, 29), (4, 28, 31), (5, 30, 23), (6, 32, 37), (7, 33, 39), (8, 34, 40), (9, 35, 41), (10, 36, 38), (12, 14, 2), (12, 13, 14), (13, 1, 14), (15, 16, 5), (15, 13, 16), (13, 0, 16), (17, 18, 3), (17, 12, 18), (12, 2, 18), (19, 20, 4), (19, 17, 20), (17, 3, 20), (16, 21, 5), (16, 19, 21), (19, 4, 21), (22, 23, 10), (22, 15, 23), (15, 5, 23), (24, 25, 6), (24, 14, 25), (14, 1, 25), (26, 27, 7), (26, 18, 27), (18, 2, 27), (28, 29, 8), (28, 20, 29), (20, 3, 29), (30, 31, 9), (30, 21, 31), (21, 4, 31), (25, 32, 6), (25, 22, 32), (22, 10, 32), (27, 33, 7), (27, 24, 33), (24, 6, 33), (29, 34, 8), (29, 26, 34), (26, 7, 34), (31, 35, 9), (31, 28, 35), (28, 8, 35), (23, 36, 10), (23, 30, 36), (30, 9, 36), (37, 38, 11), (37, 32, 38), (32, 10, 38), (39, 37, 11), (39, 33, 37), (33, 6, 37), (40, 39, 11), (40, 34, 39), (34, 7, 39), (41, 40, 11), (41, 35, 40), (35, 8, 40), (38, 41, 11), (38, 36, 41), (36, 9, 41)])
me_icosphere_002.materials.append(mat_feuillage)
me_icosphere_002.use_remesh_preserve_volume = False
me_icosphere_002.use_remesh_preserve_attributes = False
me_icosphere_002.use_mirror_vertex_groups = False
me_icosphere_002.update()
me_plane_003 = bpy.data.meshes.new('Plane.003')
me_plane_003.from_pydata([(0.5707, 1.0, 0.0), (-0.32, 1.0, 0.0), (-1.0, 0.5345, 0.0), (-1.0, -0.3245, 0.0), (1.0, -0.6963, 0.0), (1.0, 0.639, 0.0), (-0.2072, -1.0, 0.0), (0.7238, -1.0, 0.0)], [], [(6, 7, 4, 5, 0, 1, 2, 3)])
me_plane_003.materials.append(mat_herbe)
me_plane_003.use_remesh_preserve_volume = False
me_plane_003.use_remesh_preserve_attributes = False
me_plane_003.use_mirror_vertex_groups = False
me_plane_003.update()
me_cylinder_001 = bpy.data.meshes.new('Cylinder.001')
me_cylinder_001.from_pydata([(0.0, 1.0, -0.263), (0.0, 1.0, 9.163), (0.1951, 0.9808, -0.263), (0.1951, 0.9808, 9.163), (0.3827, 0.9239, -0.263), (0.3827, 0.9239, 9.163), (0.5556, 0.8315, -0.263), (0.5556, 0.8315, 9.163), (0.7071, 0.7071, -0.263), (0.7071, 0.7071, 9.163), (0.8315, 0.5556, -0.263), (0.8315, 0.5556, 9.163), (0.9239, 0.3827, -0.263), (0.9239, 0.3827, 9.163), (0.9808, 0.1951, -0.263), (0.9808, 0.1951, 9.163), (1.0, 7.55e-08, -0.263), (1.0, 7.55e-08, 9.163), (0.9808, -0.1951, -0.263), (0.9808, -0.1951, 9.163), (0.9239, -0.3827, -0.263), (0.9239, -0.3827, 9.163), (0.8315, -0.5556, -0.263), (0.8315, -0.5556, 9.163), (0.7071, -0.7071, -0.263), (0.7071, -0.7071, 9.163), (0.5556, -0.8315, -0.263), (0.5556, -0.8315, 9.163), (0.3827, -0.9239, -0.263), (0.3827, -0.9239, 9.163), (0.1951, -0.9808, -0.263), (0.1951, -0.9808, 9.163), (-3.258e-07, -1.0, -0.263), (-3.258e-07, -1.0, 9.163), (-0.1951, -0.9808, -0.263), (-0.1951, -0.9808, 9.163), (-0.3827, -0.9239, -0.263), (-0.3827, -0.9239, 9.163), (-0.5556, -0.8315, -0.263), (-0.5556, -0.8315, 9.163), (-0.7071, -0.7071, -0.263), (-0.7071, -0.7071, 9.163), (-0.8315, -0.5556, -0.263), (-0.8315, -0.5556, 9.163), (-0.9239, -0.3827, -0.263), (-0.9239, -0.3827, 9.163), (-0.9808, -0.1951, -0.263), (-0.9808, -0.1951, 9.163), (-1.0, 9.656e-07, -0.263), (-1.0, 9.656e-07, 9.163), (-0.9808, 0.1951, -0.263), (-0.9808, 0.1951, 9.163), (-0.9239, 0.3827, -0.263), (-0.9239, 0.3827, 9.163), (-0.8315, 0.5556, -0.263), (-0.8315, 0.5556, 9.163), (-0.7071, 0.7071, -0.263), (-0.7071, 0.7071, 9.163), (-0.5556, 0.8315, -0.263), (-0.5556, 0.8315, 9.163), (-0.3827, 0.9239, -0.263), (-0.3827, 0.9239, 9.163), (-0.1951, 0.9808, -0.263), (-0.1951, 0.9808, 9.163)], [], [(0, 1, 3, 2), (2, 3, 5, 4), (4, 5, 7, 6), (6, 7, 9, 8), (8, 9, 11, 10), (10, 11, 13, 12), (12, 13, 15, 14), (14, 15, 17, 16), (16, 17, 19, 18), (18, 19, 21, 20), (20, 21, 23, 22), (22, 23, 25, 24), (24, 25, 27, 26), (26, 27, 29, 28), (28, 29, 31, 30), (30, 31, 33, 32), (32, 33, 35, 34), (34, 35, 37, 36), (36, 37, 39, 38), (38, 39, 41, 40), (40, 41, 43, 42), (42, 43, 45, 44), (44, 45, 47, 46), (46, 47, 49, 48), (48, 49, 51, 50), (50, 51, 53, 52), (52, 53, 55, 54), (54, 55, 57, 56), (56, 57, 59, 58), (58, 59, 61, 60), (3, 1, 63, 61, 59, 57, 55, 53, 51, 49, 47, 45, 43, 41, 39, 37, 35, 33, 31, 29, 27, 25, 23, 21, 19, 17, 15, 13, 11, 9, 7, 5), (62, 63, 1, 0), (60, 61, 63, 62), (0, 2, 4, 6, 8, 10, 12, 14, 16, 18, 20, 22, 24, 26, 28, 30, 32, 34, 36, 38, 40, 42, 44, 46, 48, 50, 52, 54, 56, 58, 60, 62)])
me_cylinder_001.materials.append(mat_bois)
me_cylinder_001.use_remesh_preserve_volume = False
me_cylinder_001.use_remesh_preserve_attributes = False
me_cylinder_001.use_mirror_vertex_groups = False
me_cylinder_001.update()
me_icosphere_001 = bpy.data.meshes.new('Icosphere.001')
me_icosphere_001.from_pydata([(0.0, 0.0, -1.0), (0.7236, -0.5257, -0.4472), (-0.2764, -0.8506, -0.4472), (-0.8944, 0.0, -0.4472), (-0.2764, 0.8506, -0.4472), (0.7236, 0.5257, -0.4472), (0.2764, -0.8506, 0.4472), (-0.7236, -0.5257, 0.4472), (-0.7236, 0.5257, 0.4472), (0.2764, 0.8506, 0.4472), (0.8944, 0.0, 0.4472), (0.0, 0.0, 1.0), (-0.1625, -0.5, -0.8507), (0.4253, -0.309, -0.8507), (0.2629, -0.809, -0.5257), (0.8506, 0.0, -0.5257), (0.4253, 0.309, -0.8507), (-0.5257, 0.0, -0.8507), (-0.6882, -0.5, -0.5257), (-0.1625, 0.5, -0.8507), (-0.6882, 0.5, -0.5257), (0.2629, 0.809, -0.5257), (0.9511, -0.309, 0.0), (0.9511, 0.309, 0.0), (0.0, -1.0, 0.0), (0.5878, -0.809, 0.0), (-0.9511, -0.309, 0.0), (-0.5878, -0.809, 0.0), (-0.5878, 0.809, 0.0), (-0.9511, 0.309, 0.0), (0.5878, 0.809, 0.0), (0.0, 1.0, 0.0), (0.6882, -0.5, 0.5257), (-0.2629, -0.809, 0.5257), (-0.8506, 0.0, 0.5257), (-0.2629, 0.809, 0.5257), (0.6882, 0.5, 0.5257), (0.1625, -0.5, 0.8507), (0.5257, 0.0, 0.8507), (-0.4253, -0.309, 0.8507), (-0.4253, 0.309, 0.8507), (0.1625, 0.5, 0.8507)], [], [(0, 13, 12), (1, 13, 15), (0, 12, 17), (0, 17, 19), (0, 19, 16), (1, 15, 22), (2, 14, 24), (3, 18, 26), (4, 20, 28), (5, 21, 30), (1, 22, 25), (2, 24, 27), (3, 26, 29), (4, 28, 31), (5, 30, 23), (6, 32, 37), (7, 33, 39), (8, 34, 40), (9, 35, 41), (10, 36, 38), (12, 14, 2), (12, 13, 14), (13, 1, 14), (15, 16, 5), (15, 13, 16), (13, 0, 16), (17, 18, 3), (17, 12, 18), (12, 2, 18), (19, 20, 4), (19, 17, 20), (17, 3, 20), (16, 21, 5), (16, 19, 21), (19, 4, 21), (22, 23, 10), (22, 15, 23), (15, 5, 23), (24, 25, 6), (24, 14, 25), (14, 1, 25), (26, 27, 7), (26, 18, 27), (18, 2, 27), (28, 29, 8), (28, 20, 29), (20, 3, 29), (30, 31, 9), (30, 21, 31), (21, 4, 31), (25, 32, 6), (25, 22, 32), (22, 10, 32), (27, 33, 7), (27, 24, 33), (24, 6, 33), (29, 34, 8), (29, 26, 34), (26, 7, 34), (31, 35, 9), (31, 28, 35), (28, 8, 35), (23, 36, 10), (23, 30, 36), (30, 9, 36), (37, 38, 11), (37, 32, 38), (32, 10, 38), (39, 37, 11), (39, 33, 37), (33, 6, 37), (40, 39, 11), (40, 34, 39), (34, 7, 39), (41, 40, 11), (41, 35, 40), (35, 8, 40), (38, 41, 11), (38, 36, 41), (36, 9, 41)])
me_icosphere_001.materials.append(mat_feuillage)
me_icosphere_001.use_remesh_preserve_volume = False
me_icosphere_001.use_remesh_preserve_attributes = False
me_icosphere_001.use_mirror_vertex_groups = False
me_icosphere_001.update()
me_icosphere = bpy.data.meshes.new('Icosphere')
me_icosphere.from_pydata([(0.0, 0.0, -1.0), (0.7236, -0.5257, -0.4472), (-0.2764, -0.8506, -0.4472), (-0.8944, 0.0, -0.4472), (-0.2764, 0.8506, -0.4472), (0.7236, 0.5257, -0.4472), (0.2764, -0.8506, 0.4472), (-0.7236, -0.5257, 0.4472), (-0.7236, 0.5257, 0.4472), (0.2764, 0.8506, 0.4472), (0.8944, 0.0, 0.4472), (0.0, 0.0, 1.0), (-0.1625, -0.5, -0.8507), (0.4253, -0.309, -0.8507), (0.2629, -0.809, -0.5257), (0.8506, 0.0, -0.5257), (0.4253, 0.309, -0.8507), (-0.5257, 0.0, -0.8507), (-0.6882, -0.5, -0.5257), (-0.1625, 0.5, -0.8507), (-0.6882, 0.5, -0.5257), (0.2629, 0.809, -0.5257), (0.9511, -0.309, 0.0), (0.9511, 0.309, 0.0), (0.0, -1.0, 0.0), (0.5878, -0.809, 0.0), (-0.9511, -0.309, 0.0), (-0.5878, -0.809, 0.0), (-0.5878, 0.809, 0.0), (-0.9511, 0.309, 0.0), (0.5878, 0.809, 0.0), (0.0, 1.0, 0.0), (0.6882, -0.5, 0.5257), (-0.2629, -0.809, 0.5257), (-0.8506, 0.0, 0.5257), (-0.2629, 0.809, 0.5257), (0.6882, 0.5, 0.5257), (0.1625, -0.5, 0.8507), (0.5257, 0.0, 0.8507), (-0.4253, -0.309, 0.8507), (-0.4253, 0.309, 0.8507), (0.1625, 0.5, 0.8507)], [], [(0, 13, 12), (1, 13, 15), (0, 12, 17), (0, 17, 19), (0, 19, 16), (1, 15, 22), (2, 14, 24), (3, 18, 26), (4, 20, 28), (5, 21, 30), (1, 22, 25), (2, 24, 27), (3, 26, 29), (4, 28, 31), (5, 30, 23), (6, 32, 37), (7, 33, 39), (8, 34, 40), (9, 35, 41), (10, 36, 38), (12, 14, 2), (12, 13, 14), (13, 1, 14), (15, 16, 5), (15, 13, 16), (13, 0, 16), (17, 18, 3), (17, 12, 18), (12, 2, 18), (19, 20, 4), (19, 17, 20), (17, 3, 20), (16, 21, 5), (16, 19, 21), (19, 4, 21), (22, 23, 10), (22, 15, 23), (15, 5, 23), (24, 25, 6), (24, 14, 25), (14, 1, 25), (26, 27, 7), (26, 18, 27), (18, 2, 27), (28, 29, 8), (28, 20, 29), (20, 3, 29), (30, 31, 9), (30, 21, 31), (21, 4, 31), (25, 32, 6), (25, 22, 32), (22, 10, 32), (27, 33, 7), (27, 24, 33), (24, 6, 33), (29, 34, 8), (29, 26, 34), (26, 7, 34), (31, 35, 9), (31, 28, 35), (28, 8, 35), (23, 36, 10), (23, 30, 36), (30, 9, 36), (37, 38, 11), (37, 32, 38), (32, 10, 38), (39, 37, 11), (39, 33, 37), (33, 6, 37), (40, 39, 11), (40, 34, 39), (34, 7, 39), (41, 40, 11), (41, 35, 40), (35, 8, 40), (38, 41, 11), (38, 36, 41), (36, 9, 41)])
me_icosphere.materials.append(mat_feuillage)
me_icosphere.use_remesh_preserve_volume = False
me_icosphere.use_remesh_preserve_attributes = False
me_icosphere.use_mirror_vertex_groups = False
me_icosphere.update()
me_cylinder = bpy.data.meshes.new('Cylinder')
me_cylinder.from_pydata([(0.0, 1.0, -0.263), (0.0, 1.0, 9.163), (0.1951, 0.9808, -0.263), (0.1951, 0.9808, 9.163), (0.3827, 0.9239, -0.263), (0.3827, 0.9239, 9.163), (0.5556, 0.8315, -0.263), (0.5556, 0.8315, 9.163), (0.7071, 0.7071, -0.263), (0.7071, 0.7071, 9.163), (0.8315, 0.5556, -0.263), (0.8315, 0.5556, 9.163), (0.9239, 0.3827, -0.263), (0.9239, 0.3827, 9.163), (0.9808, 0.1951, -0.263), (0.9808, 0.1951, 9.163), (1.0, 7.55e-08, -0.263), (1.0, 7.55e-08, 9.163), (0.9808, -0.1951, -0.263), (0.9808, -0.1951, 9.163), (0.9239, -0.3827, -0.263), (0.9239, -0.3827, 9.163), (0.8315, -0.5556, -0.263), (0.8315, -0.5556, 9.163), (0.7071, -0.7071, -0.263), (0.7071, -0.7071, 9.163), (0.5556, -0.8315, -0.263), (0.5556, -0.8315, 9.163), (0.3827, -0.9239, -0.263), (0.3827, -0.9239, 9.163), (0.1951, -0.9808, -0.263), (0.1951, -0.9808, 9.163), (-3.258e-07, -1.0, -0.263), (-3.258e-07, -1.0, 9.163), (-0.1951, -0.9808, -0.263), (-0.1951, -0.9808, 9.163), (-0.3827, -0.9239, -0.263), (-0.3827, -0.9239, 9.163), (-0.5556, -0.8315, -0.263), (-0.5556, -0.8315, 9.163), (-0.7071, -0.7071, -0.263), (-0.7071, -0.7071, 9.163), (-0.8315, -0.5556, -0.263), (-0.8315, -0.5556, 9.163), (-0.9239, -0.3827, -0.263), (-0.9239, -0.3827, 9.163), (-0.9808, -0.1951, -0.263), (-0.9808, -0.1951, 9.163), (-1.0, 9.656e-07, -0.263), (-1.0, 9.656e-07, 9.163), (-0.9808, 0.1951, -0.263), (-0.9808, 0.1951, 9.163), (-0.9239, 0.3827, -0.263), (-0.9239, 0.3827, 9.163), (-0.8315, 0.5556, -0.263), (-0.8315, 0.5556, 9.163), (-0.7071, 0.7071, -0.263), (-0.7071, 0.7071, 9.163), (-0.5556, 0.8315, -0.263), (-0.5556, 0.8315, 9.163), (-0.3827, 0.9239, -0.263), (-0.3827, 0.9239, 9.163), (-0.1951, 0.9808, -0.263), (-0.1951, 0.9808, 9.163)], [], [(0, 1, 3, 2), (2, 3, 5, 4), (4, 5, 7, 6), (6, 7, 9, 8), (8, 9, 11, 10), (10, 11, 13, 12), (12, 13, 15, 14), (14, 15, 17, 16), (16, 17, 19, 18), (18, 19, 21, 20), (20, 21, 23, 22), (22, 23, 25, 24), (24, 25, 27, 26), (26, 27, 29, 28), (28, 29, 31, 30), (30, 31, 33, 32), (32, 33, 35, 34), (34, 35, 37, 36), (36, 37, 39, 38), (38, 39, 41, 40), (40, 41, 43, 42), (42, 43, 45, 44), (44, 45, 47, 46), (46, 47, 49, 48), (48, 49, 51, 50), (50, 51, 53, 52), (52, 53, 55, 54), (54, 55, 57, 56), (56, 57, 59, 58), (58, 59, 61, 60), (3, 1, 63, 61, 59, 57, 55, 53, 51, 49, 47, 45, 43, 41, 39, 37, 35, 33, 31, 29, 27, 25, 23, 21, 19, 17, 15, 13, 11, 9, 7, 5), (62, 63, 1, 0), (60, 61, 63, 62), (0, 2, 4, 6, 8, 10, 12, 14, 16, 18, 20, 22, 24, 26, 28, 30, 32, 34, 36, 38, 40, 42, 44, 46, 48, 50, 52, 54, 56, 58, 60, 62)])
me_cylinder.materials.append(mat_bois)
me_cylinder.use_remesh_preserve_volume = False
me_cylinder.use_remesh_preserve_attributes = False
me_cylinder.use_mirror_vertex_groups = False
me_cylinder.update()
me_plane_002 = bpy.data.meshes.new('Plane.002')
me_plane_002.from_pydata([(-2.062, -0.5042, 0.0), (1.212, -0.5278, 0.0), (-3.857, 5.557, 0.0), (1.449, 5.415, 0.0)], [], [(0, 1, 3, 2)])
me_plane_002.materials.append(mat_goudron)
me_plane_002.use_remesh_preserve_volume = False
me_plane_002.use_remesh_preserve_attributes = False
me_plane_002.use_mirror_vertex_groups = False
me_plane_002.update()
me_plane_001 = bpy.data.meshes.new('Plane.001')
me_plane_001.from_pydata([(-0.1635, -0.7076, 0.0), (0.8912, -1.143, 0.0), (-0.7212, 1.075, 0.0), (0.9388, 1.02, 0.0), (0.3298, -1.088, 0.0), (-0.1635, -0.7076, 0.1014), (0.8912, -1.143, 0.1014), (-0.7212, 1.075, 0.1014), (0.9388, 1.02, 0.1014), (0.3298, -1.088, 0.1014), (-0.6362, 0.8161, 0.0), (-0.6362, 0.8161, 0.1014), (-0.485, 0.3677, 0.0), (-0.485, 0.3677, 0.1014)], [], [(2, 3, 8, 7), (3, 1, 6, 8), (4, 9, 6, 1), (4, 0, 5, 9), (2, 7, 11, 10), (5, 0, 12, 13)])
me_plane_001.materials.append(mat_feuillage)
me_plane_001.use_remesh_preserve_volume = False
me_plane_001.use_remesh_preserve_attributes = False
me_plane_001.use_mirror_vertex_groups = False
me_plane_001.update()
me_cube = bpy.data.meshes.new('Cube')
me_cube.from_pydata([(1.094, 2.322, -1.0), (0.9764, -2.464, -1.0), (-1.236, -2.393, -1.0), (-1.094, 2.417, -1.0), (1.094, 2.322, 0.09425), (0.9764, -2.464, 0.09425), (-1.236, -2.393, 0.09425), (-1.094, 2.417, 0.09425), (1.085, 1.954, -1.0), (-1.105, 2.047, -1.0), (1.085, 1.954, 0.09425), (-1.105, 2.047, 0.09425), (1.071, 1.372, -1.0), (1.071, 1.372, 0.09425), (-1.123, 1.462, -1.0), (-1.123, 1.462, 0.09425), (1.061, 0.9834, -1.0), (1.061, 0.9834, 0.09425), (-1.134, 1.071, -1.0), (-1.134, 1.071, 0.09425), (1.046, 0.3701, -1.0), (1.046, 0.3701, 0.09425), (-1.152, 0.4549, -1.0), (-1.152, 0.4549, 0.09425), (1.024, -0.5294, -1.0), (1.024, -0.5294, 0.09425), (-1.179, -0.449, -1.0), (-1.179, -0.449, 0.09425), (1.007, -1.209, -1.0), (1.007, -1.209, 0.09425), (-1.199, -1.132, -1.0), (-1.199, -1.132, 0.09425), (0.9997, -1.52, -1.0), (0.9997, -1.52, 0.09425), (-1.208, -1.445, -1.0), (-1.208, -1.445, 0.09425), (-1.225, -2.027, 0.09425), (-1.225, -2.027, -1.0), (0.9854, -2.099, 0.09425), (0.9854, -2.099, -1.0), (1.094, 2.322, -0.2705), (0.9764, -2.464, -0.2705), (-1.236, -2.393, -0.2705), (-1.094, 2.417, -0.2705), (1.085, 1.954, -0.2705), (-1.105, 2.047, -0.2705), (1.071, 1.372, -0.2705), (-1.123, 1.462, -0.2705), (1.061, 0.9834, -0.2705), (-1.134, 1.071, -0.2705), (1.046, 0.3701, -0.2705), (-1.152, 0.4549, -0.2705), (1.024, -0.5294, -0.2705), (-1.179, -0.449, -0.2705), (1.007, -1.209, -0.2705), (-1.199, -1.132, -0.2705), (0.9997, -1.52, -0.2705), (-1.208, -1.445, -0.2705), (0.9854, -2.099, -0.2705), (-1.225, -2.027, -0.2705), (1.085, 1.954, -0.7016), (-1.105, 2.047, -0.7016), (1.071, 1.372, -0.7016), (-1.123, 1.462, -0.7016), (1.061, 0.9834, -0.7016), (-1.134, 1.071, -0.7016), (1.046, 0.3701, -0.7016), (-1.152, 0.4549, -0.7016), (1.024, -0.5294, -0.7016), (-1.179, -0.449, -0.7016), (1.007, -1.209, -0.7016), (-1.199, -1.132, -0.7016), (0.9997, -1.52, -0.7016), (-1.208, -1.445, -0.7016), (0.9854, -2.099, -0.7016), (-1.225, -2.027, -0.7016), (1.094, 2.322, -0.7016), (0.9764, -2.464, -0.7016), (-1.236, -2.393, -0.7016), (-1.094, 2.417, -0.7016), (-1.011, 2.044, -0.2705), (-1.028, 1.459, -0.2705), (-1.04, 1.068, -0.2705), (-1.058, 0.4521, -0.2705), (-1.085, -0.4518, -0.2705), (-1.105, -1.135, -0.2705), (-1.114, -1.447, -0.2705), (-1.131, -2.029, -0.2705), (-1.011, 2.044, -0.7016), (-1.028, 1.459, -0.7016), (-1.04, 1.068, -0.7016), (-1.058, 0.4521, -0.7016), (-1.085, -0.4518, -0.7016), (-1.105, -1.135, -0.7016), (-1.114, -1.447, -0.7016), (-1.131, -2.029, -0.7016), (0.97, 1.957, -0.2705), (0.9557, 1.375, -0.2705), (0.9461, 0.9862, -0.2705), (0.9309, 0.3729, -0.2705), (0.9088, -0.5265, -0.2705), (0.892, -1.206, -0.2705), (0.8843, -1.517, -0.2705), (0.87, -2.096, -0.2705), (0.97, 1.957, -0.7016), (0.9557, 1.375, -0.7016), (0.9461, 0.9862, -0.7016), (0.9309, 0.3729, -0.7016), (0.9088, -0.5265, -0.7016), (0.892, -1.206, -0.7016), (0.8843, -1.517, -0.7016), (0.87, -2.096, -0.7016), (1.044, 0.2767, -1.0), (1.044, 0.2767, 0.09425), (-1.155, 0.3611, -1.0), (-1.155, 0.3611, 0.09425), (-1.155, 0.3611, -0.2705), (1.044, 0.2767, -0.2705), (-1.155, 0.3611, -0.7016), (1.044, 0.2767, -0.7016), (1.027, -0.4284, -0.2705), (1.027, -0.4284, -0.7016), (1.027, -0.4284, -1.0), (1.027, -0.4284, 0.09425), (-1.176, -0.3475, -1.0), (-1.176, -0.3475, 0.09425), (-1.176, -0.3475, -0.2705), (-1.176, -0.3475, -0.7016), (-1.051, 0.358, -1.0), (-1.051, 0.358, -0.2705), (-1.051, 0.358, -0.7016), (-1.072, -0.3506, -1.0), (-1.072, -0.3506, -0.2705), (-1.072, -0.3506, -0.7016)], [], [(39, 1, 2, 37), (38, 36, 6, 5), (58, 38, 5, 41), (41, 5, 6, 42), (45, 11, 7, 43), (76, 0, 3, 79), (0, 8, 9, 3), (4, 7, 11, 10), (40, 4, 10, 44), (47, 15, 11, 45), (8, 12, 14, 9), (10, 11, 15, 13), (44, 10, 13, 46), (49, 19, 15, 47), (12, 16, 18, 14), (13, 15, 19, 17), (46, 13, 17, 48), (51, 23, 19, 49), (16, 20, 22, 18), (17, 19, 23, 21), (48, 17, 21, 50), (116, 115, 23, 51), (122, 24, 26, 124), (123, 125, 27, 25), (120, 123, 25, 52), (55, 31, 27, 53), (24, 28, 30, 26), (25, 27, 31, 29), (52, 25, 29, 54), (57, 35, 31, 55), (28, 32, 34, 30), (29, 31, 35, 33), (54, 29, 33, 56), (59, 36, 35, 57), (32, 39, 37, 34), (33, 35, 36, 38), (56, 33, 38, 58), (42, 6, 36, 59), (74, 58, 41, 77), (77, 41, 42, 78), (61, 45, 43, 79), (4, 40, 43, 7), (76, 40, 44, 60), (51, 49, 82, 83), (72, 56, 102, 110), (65, 49, 47, 63), (62, 46, 48, 64), (69, 71, 93, 92), (60, 44, 96, 104), (118, 116, 51, 67), (121, 120, 52, 68), (57, 73, 94, 86), (64, 48, 98, 106), (73, 57, 55, 71), (70, 54, 56, 72), (55, 53, 84, 85), (68, 52, 100, 108), (78, 42, 59, 75), (40, 76, 79, 43), (39, 74, 77, 1), (1, 77, 78, 2), (9, 61, 79, 3), (0, 76, 60, 8), (14, 63, 61, 9), (8, 60, 62, 12), (18, 65, 63, 14), (12, 62, 64, 16), (22, 67, 65, 18), (16, 64, 66, 20), (114, 118, 67, 22), (122, 121, 68, 24), (30, 71, 69, 26), (24, 68, 70, 28), (34, 73, 71, 30), (28, 70, 72, 32), (37, 75, 73, 34), (32, 72, 74, 39), (2, 78, 75, 37), (89, 81, 80, 88), (91, 83, 82, 90), (93, 85, 84, 92), (95, 87, 86, 94), (53, 69, 92, 84), (65, 67, 91, 90), (47, 45, 80, 81), (49, 65, 90, 82), (61, 63, 89, 88), (45, 61, 88, 80), (59, 57, 86, 87), (73, 75, 95, 94), (63, 47, 81, 89), (75, 59, 87, 95), (71, 55, 85, 93), (67, 51, 83, 91), (104, 96, 97, 105), (106, 98, 99, 107), (108, 100, 101, 109), (110, 102, 103, 111), (56, 58, 103, 102), (74, 72, 110, 111), (52, 54, 101, 100), (58, 74, 111, 103), (70, 68, 108, 109), (48, 50, 99, 98), (54, 70, 109, 101), (66, 64, 106, 107), (44, 46, 97, 96), (50, 66, 107, 99), (62, 60, 104, 105), (46, 62, 105, 97), (126, 125, 115, 116), (20, 112, 114, 22), (21, 23, 115, 113), (50, 21, 113, 117), (116, 118, 130, 129), (66, 50, 117, 119), (126, 116, 129, 132), (20, 66, 119, 112), (112, 122, 124, 114), (113, 115, 125, 123), (117, 113, 123, 120), (119, 117, 120, 121), (112, 119, 121, 122), (53, 27, 125, 126), (69, 53, 126, 127), (26, 69, 127, 124), (133, 132, 129, 130), (131, 133, 130, 128), (124, 127, 133, 131), (127, 126, 132, 133), (114, 124, 131, 128), (118, 114, 128, 130)])
me_cube.materials.append(mat_bois)
me_cube.use_remesh_preserve_volume = False
me_cube.use_remesh_preserve_attributes = False
me_cube.use_mirror_vertex_groups = False
me_cube.update()
me_cube_002 = bpy.data.meshes.new('Cube.002')
me_cube_002.from_pydata([(-1.0, -1.0, -1.0), (-1.0, 1.0, -1.0), (1.0, 1.0, -1.0), (1.0, -1.0, -1.0), (-1.0, -1.0, 1.0), (-1.0, 1.0, 1.0), (1.0, 1.0, 1.0), (1.0, -1.0, 1.0)], [], [(4, 5, 1, 0), (5, 6, 2, 1), (6, 7, 3, 2), (7, 4, 0, 3), (0, 1, 2, 3), (7, 6, 5, 4)])
me_cube_002.materials.append(mat_roche)
me_cube_002.use_remesh_preserve_volume = False
me_cube_002.use_remesh_preserve_attributes = False
me_cube_002.use_mirror_vertex_groups = False
me_cube_002.update()

# ---- objects
ob_spwaner = bpy.data.objects.new('Spwaner', None)
ob_cube_029 = bpy.data.objects.new('Cube.029', me_cube_022)
ob_cube_028 = bpy.data.objects.new('Cube.028', me_cube_021)
ob_cube_027 = bpy.data.objects.new('Cube.027', me_cube_020)
ob_cube_026 = bpy.data.objects.new('Cube.026', me_cube_019)
ob_cube_025 = bpy.data.objects.new('Cube.025', me_cube_018)
ob_cube_024 = bpy.data.objects.new('Cube.024', me_cube_017)
ob_cube_023 = bpy.data.objects.new('Cube.023', me_cube_016)
ob_cube_022 = bpy.data.objects.new('Cube.022', me_cube_015)
ob_cube_021 = bpy.data.objects.new('Cube.021', me_cube_014)
ob_cube_018 = bpy.data.objects.new('Cube.018', me_cube_013)
ob_cube_020 = bpy.data.objects.new('Cube.020', me_cube_012)
ob_cube_019 = bpy.data.objects.new('Cube.019', me_cube_011)
ob_cube_017 = bpy.data.objects.new('Cube.017', me_cube_010)
ob_cube_015 = bpy.data.objects.new('Cube.015', me_cube_010)
ob_cube_007 = bpy.data.objects.new('Cube.007', me_cube_009)
ob_cube_006 = bpy.data.objects.new('Cube.006', me_cube_008)
ob_cube_016 = bpy.data.objects.new('Cube.016', me_cube_007)
ob_cube_014 = bpy.data.objects.new('Cube.014', me_cube_005)
ob_cube_013 = bpy.data.objects.new('Cube.013', me_cube_005)
ob_cube_012 = bpy.data.objects.new('Cube.012', me_cube_005)
ob_cube_011 = bpy.data.objects.new('Cube.011', me_cube_005)
ob_cube_010 = bpy.data.objects.new('Cube.010', me_cube_005)
ob_cube_009 = bpy.data.objects.new('Cube.009', me_cube_004)
ob_cube_008 = bpy.data.objects.new('Cube.008', me_cube_004)
ob_cube_005 = bpy.data.objects.new('Cube.005', me_cube_004)
ob_cube_004 = bpy.data.objects.new('Cube.004', me_cube_004)
ob_cube_003 = bpy.data.objects.new('Cube.003', me_cube_004)
ob_cube_002 = bpy.data.objects.new('Cube.002', me_cube_003)
ob_plane_003 = bpy.data.objects.new('Plane.003', me_plane_004)
ob_icosphere_009 = bpy.data.objects.new('Icosphere.009', me_icosphere_009)
ob_icosphere_008 = bpy.data.objects.new('Icosphere.008', me_icosphere_008)
ob_icosphere_007 = bpy.data.objects.new('Icosphere.007', me_icosphere_007)
ob_icosphere_006 = bpy.data.objects.new('Icosphere.006', me_icosphere_006)
ob_icosphere_005 = bpy.data.objects.new('Icosphere.005', me_icosphere_005)
ob_icosphere_004 = bpy.data.objects.new('Icosphere.004', me_icosphere_004)
ob_icosphere_003 = bpy.data.objects.new('Icosphere.003', me_icosphere_003)
ob_cylinder_002 = bpy.data.objects.new('Cylinder.002', me_cylinder_002)
ob_icosphere_002 = bpy.data.objects.new('Icosphere.002', me_icosphere_002)
ob_plane_002 = bpy.data.objects.new('Plane.002', me_plane_003)
ob_cylinder_001 = bpy.data.objects.new('Cylinder.001', me_cylinder_001)
ob_icosphere_001 = bpy.data.objects.new('Icosphere.001', me_icosphere_001)
ob_icosphere = bpy.data.objects.new('Icosphere', me_icosphere)
ob_cylinder = bpy.data.objects.new('Cylinder', me_cylinder)
ob_plane_001 = bpy.data.objects.new('Plane.001', me_plane_002)
ob_plane = bpy.data.objects.new('Plane', me_plane_001)
ob_cube_001 = bpy.data.objects.new('Cube.001', me_cube)
ob_empty = bpy.data.objects.new('Empty', None)
ob_lamp = bpy.data.objects.new('Lamp', light_lamp)
ob_camera = bpy.data.objects.new('Camera', cam_camera)
ob_cube = bpy.data.objects.new('Cube', me_cube_002)

# ---- transforms, parenting, visibility, modifiers, constraints
ob_spwaner.location = (0.0, 0.0, 4.0)
ob_spwaner.empty_image_offset = (0.0, 0.0)
ob_spwaner.lineart.crease_threshold = 0.0
ob_cube_029.parent = ob_empty
ob_cube_029.matrix_parent_inverse = Matrix(((0.9975, 0.0, 0.0, 0.0), (0.0, 0.9975, 0.0, 0.0), (0.0, 0.0, 0.9975, 0.0), (0.0, 0.0, 0.0, 1.0)))
ob_cube_029.location = (4.039, 3.814, 0.5139)
ob_cube_029.rotation_euler = (0.0, -0.0, 3.143)
ob_cube_029.lock_rotations_4d = False
ob_cube_029.empty_display_type = 'ARROWS'
ob_cube_029.lineart.crease_threshold = 0.0
ob_cube_028.parent = ob_empty
ob_cube_028.matrix_parent_inverse = Matrix(((0.9975, 0.0, 0.0, 0.0), (0.0, 0.9975, 0.0, 0.0), (0.0, 0.0, 0.9975, 0.0), (0.0, 0.0, 0.0, 1.0)))
ob_cube_028.location = (4.039, 3.814, 0.5139)
ob_cube_028.rotation_euler = (0.0, -0.0, 3.143)
ob_cube_028.lock_rotations_4d = False
ob_cube_028.empty_display_type = 'ARROWS'
ob_cube_028.lineart.crease_threshold = 0.0
ob_cube_027.parent = ob_empty
ob_cube_027.matrix_parent_inverse = Matrix(((0.9975, 0.0, 0.0, 0.0), (0.0, 0.9975, 0.0, 0.0), (0.0, 0.0, 0.9975, 0.0), (0.0, 0.0, 0.0, 1.0)))
ob_cube_027.location = (4.017, 2.838, 0.5139)
ob_cube_027.rotation_euler = (0.0, -0.0, 3.143)
ob_cube_027.lock_rotations_4d = False
ob_cube_027.empty_display_type = 'ARROWS'
ob_cube_027.lineart.crease_threshold = 0.0
ob_cube_026.parent = ob_empty
ob_cube_026.matrix_parent_inverse = Matrix(((0.9975, 0.0, 0.0, 0.0), (0.0, 0.9975, 0.0, 0.0), (0.0, 0.0, 0.9975, 0.0), (0.0, 0.0, 0.0, 1.0)))
ob_cube_026.location = (4.017, 2.838, 0.5139)
ob_cube_026.rotation_euler = (0.0, -0.0, 3.143)
ob_cube_026.lock_rotations_4d = False
ob_cube_026.empty_display_type = 'ARROWS'
ob_cube_026.lineart.crease_threshold = 0.0
ob_cube_025.parent = ob_empty
ob_cube_025.matrix_parent_inverse = Matrix(((0.9975, 0.0, 0.0, 0.0), (0.0, 0.9975, 0.0, 0.0), (0.0, 0.0, 0.9975, 0.0), (0.0, 0.0, 0.0, 1.0)))
ob_cube_025.location = (3.956, 0.3365, 0.5139)
ob_cube_025.rotation_euler = (0.0, -0.0, 3.143)
ob_cube_025.lock_rotations_4d = False
ob_cube_025.empty_display_type = 'ARROWS'
ob_cube_025.lineart.crease_threshold = 0.0
ob_cube_024.parent = ob_empty
ob_cube_024.matrix_parent_inverse = Matrix(((0.9975, 0.0, 0.0, 0.0), (0.0, 0.9975, 0.0, 0.0), (0.0, 0.0, 0.9975, 0.0), (0.0, 0.0, 0.0, 1.0)))
ob_cube_024.location = (3.956, 0.3365, 0.5139)
ob_cube_024.rotation_euler = (0.0, -0.0, 3.143)
ob_cube_024.lock_rotations_4d = False
ob_cube_024.empty_display_type = 'ARROWS'
ob_cube_024.lineart.crease_threshold = 0.0
ob_cube_023.parent = ob_empty
ob_cube_023.matrix_parent_inverse = Matrix(((0.9975, 0.0, 0.0, 0.0), (0.0, 0.9975, 0.0, 0.0), (0.0, 0.0, 0.9975, 0.0), (0.0, 0.0, 0.0, 1.0)))
ob_cube_023.location = (1.849, 0.4133, 0.5139)
ob_cube_023.lock_rotations_4d = False
ob_cube_023.empty_display_type = 'ARROWS'
ob_cube_023.lineart.crease_threshold = 0.0
ob_cube_022.parent = ob_empty
ob_cube_022.matrix_parent_inverse = Matrix(((0.9975, 0.0, 0.0, 0.0), (0.0, 0.9975, 0.0, 0.0), (0.0, 0.0, 0.9975, 0.0), (0.0, 0.0, 0.0, 1.0)))
ob_cube_022.location = (1.849, 0.4133, 0.5139)
ob_cube_022.lock_rotations_4d = False
ob_cube_022.empty_display_type = 'ARROWS'
ob_cube_022.lineart.crease_threshold = 0.0
ob_cube_021.parent = ob_empty
ob_cube_021.matrix_parent_inverse = Matrix(((0.9975, 0.0, 0.0, 0.0), (0.0, 0.9975, 0.0, 0.0), (0.0, 0.0, 0.9975, 0.0), (0.0, 0.0, 0.0, 1.0)))
ob_cube_021.location = (1.882, 1.367, 0.5139)
ob_cube_021.lock_rotations_4d = False
ob_cube_021.empty_display_type = 'ARROWS'
ob_cube_021.lineart.crease_threshold = 0.0
ob_cube_018.parent = ob_empty
ob_cube_018.matrix_parent_inverse = Matrix(((0.9975, 0.0, 0.0, 0.0), (0.0, 0.9975, 0.0, 0.0), (0.0, 0.0, 0.9975, 0.0), (0.0, 0.0, 0.0, 1.0)))
ob_cube_018.location = (1.882, 1.367, 0.5139)
ob_cube_018.lock_rotations_4d = False
ob_cube_018.empty_display_type = 'ARROWS'
ob_cube_018.lineart.crease_threshold = 0.0
ob_cube_020.parent = ob_empty
ob_cube_020.matrix_parent_inverse = Matrix(((0.9975, 0.0, 0.0, 0.0), (0.0, 0.9975, 0.0, 0.0), (0.0, 0.0, 0.9975, 0.0), (0.0, 0.0, 0.0, 1.0)))
ob_cube_020.location = (1.948, 3.876, 0.5139)
ob_cube_020.lock_rotations_4d = False
ob_cube_020.empty_display_type = 'ARROWS'
ob_cube_020.lineart.crease_threshold = 0.0
ob_cube_019.parent = ob_empty
ob_cube_019.matrix_parent_inverse = Matrix(((0.9975, 0.0, 0.0, 0.0), (0.0, 0.9975, 0.0, 0.0), (0.0, 0.0, 0.9975, 0.0), (0.0, 0.0, 0.0, 1.0)))
ob_cube_019.location = (3.044, 3.114, 1.0)
ob_cube_019.lock_rotations_4d = False
ob_cube_019.empty_display_type = 'ARROWS'
ob_cube_019.lineart.crease_threshold = 0.0
ob_cube_017.parent = ob_empty
ob_cube_017.matrix_parent_inverse = Matrix(((0.9975, 0.0, 0.0, 0.0), (0.0, 0.9975, 0.0, 0.0), (0.0, 0.0, 0.9975, 0.0), (0.0, 0.0, 0.0, 1.0)))
ob_cube_017.location = (1.948, 3.876, 0.5139)
ob_cube_017.lock_rotations_4d = False
ob_cube_017.empty_display_type = 'ARROWS'
ob_cube_017.lineart.crease_threshold = 0.0
ob_cube_015.parent = ob_empty
ob_cube_015.matrix_parent_inverse = Matrix(((0.9975, 0.0, 0.0, 0.0), (0.0, 0.9975, 0.0, 0.0), (0.0, 0.0, 0.9975, 0.0), (0.0, 0.0, 0.0, 1.0)))
ob_cube_015.location = (1.922, 2.912, 0.5139)
ob_cube_015.lock_rotations_4d = False
ob_cube_015.empty_display_type = 'ARROWS'
ob_cube_015.lineart.crease_threshold = 0.0
ob_cube_007.parent = ob_empty
ob_cube_007.matrix_parent_inverse = Matrix(((0.9975, 0.0, 0.0, 0.0), (0.0, 0.9975, 0.0, 0.0), (0.0, 0.0, 0.9975, 0.0), (0.0, 0.0, 0.0, 1.0)))
ob_cube_007.location = (1.922, 2.912, 0.5139)
ob_cube_007.lock_rotations_4d = False
ob_cube_007.empty_display_type = 'ARROWS'
ob_cube_007.lineart.crease_threshold = 0.0
ob_cube_006.parent = ob_empty
ob_cube_006.matrix_parent_inverse = Matrix(((0.9975, 0.0, 0.0, 0.0), (0.0, 0.9975, 0.0, 0.0), (0.0, 0.0, 0.9975, 0.0), (0.0, 0.0, 0.0, 1.0)))
ob_cube_006.location = (1.858, 1.839, 0.5)
ob_cube_006.rotation_euler = (0.0, -0.0, -3.142)
ob_cube_006.scale = (0.06759, 0.2693, 0.6554)
ob_cube_006.lineart.crease_threshold = 0.0
ob_cube_016.parent = ob_empty
ob_cube_016.matrix_parent_inverse = Matrix(((0.9975, 0.0, 0.0, 0.0), (0.0, 0.9975, 0.0, 0.0), (0.0, 0.0, 0.9975, 0.0), (0.0, 0.0, 0.0, 1.0)))
ob_cube_016.location = (1.858, 2.435, 0.5)
ob_cube_016.scale = (0.06759, 0.2693, 0.6554)
ob_cube_016.lineart.crease_threshold = 0.0
ob_cube_014.parent = ob_empty
ob_cube_014.matrix_parent_inverse = Matrix(((0.9975, 0.0, 0.0, 0.0), (0.0, 0.9975, 0.0, 0.0), (0.0, 0.0, 0.9975, 0.0), (0.0, 0.0, 0.0, 1.0)))
ob_cube_014.location = (4.015, -0.1413, 0.5)
ob_cube_014.scale = (0.06759, 0.2693, 0.6554)
ob_cube_014.lineart.crease_threshold = 0.0
ob_cube_013.parent = ob_empty
ob_cube_013.matrix_parent_inverse = Matrix(((0.9975, 0.0, 0.0, 0.0), (0.0, 0.9975, 0.0, 0.0), (0.0, 0.0, 0.9975, 0.0), (0.0, 0.0, 0.0, 1.0)))
ob_cube_013.location = (4.027, 0.8098, 0.5)
ob_cube_013.scale = (0.06759, 0.2693, 0.6554)
ob_cube_013.lineart.crease_threshold = 0.0
ob_cube_012.parent = ob_empty
ob_cube_012.matrix_parent_inverse = Matrix(((0.9975, 0.0, 0.0, 0.0), (0.0, 0.9975, 0.0, 0.0), (0.0, 0.0, 0.9975, 0.0), (0.0, 0.0, 0.0, 1.0)))
ob_cube_012.location = (4.073, 1.762, 0.5)
ob_cube_012.scale = (0.06759, 0.2693, 0.6554)
ob_cube_012.lineart.crease_threshold = 0.0
ob_cube_011.parent = ob_empty
ob_cube_011.matrix_parent_inverse = Matrix(((0.9975, 0.0, 0.0, 0.0), (0.0, 0.9975, 0.0, 0.0), (0.0, 0.0, 0.9975, 0.0), (0.0, 0.0, 0.0, 1.0)))
ob_cube_011.location = (4.085, 2.385, 0.5)
ob_cube_011.scale = (0.06759, 0.2693, 0.6554)
ob_cube_011.lineart.crease_threshold = 0.0
ob_cube_010.parent = ob_empty
ob_cube_010.matrix_parent_inverse = Matrix(((0.9975, 0.0, 0.0, 0.0), (0.0, 0.9975, 0.0, 0.0), (0.0, 0.0, 0.9975, 0.0), (0.0, 0.0, 0.0, 1.0)))
ob_cube_010.location = (4.119, 3.389, 0.5)
ob_cube_010.scale = (0.06759, 0.2693, 0.6554)
ob_cube_010.lineart.crease_threshold = 0.0
ob_cube_009.parent = ob_empty
ob_cube_009.matrix_parent_inverse = Matrix(((0.9975, 0.0, 0.0, 0.0), (0.0, 0.9975, 0.0, 0.0), (0.0, 0.0, 0.9975, 0.0), (0.0, 0.0, 0.0, 1.0)))
ob_cube_009.location = (1.916, 4.447, 0.5)
ob_cube_009.scale = (0.06759, 0.2693, 0.6554)
ob_cube_009.lineart.crease_threshold = 0.0
ob_cube_008.parent = ob_empty
ob_cube_008.matrix_parent_inverse = Matrix(((0.9975, 0.0, 0.0, 0.0), (0.0, 0.9975, 0.0, 0.0), (0.0, 0.0, 0.9975, 0.0), (0.0, 0.0, 0.0, 1.0)))
ob_cube_008.location = (1.893, 3.439, 0.5)
ob_cube_008.scale = (0.06759, 0.2693, 0.6554)
ob_cube_008.lineart.crease_threshold = 0.0
ob_cube_005.parent = ob_empty
ob_cube_005.matrix_parent_inverse = Matrix(((0.9975, 0.0, 0.0, 0.0), (0.0, 0.9975, 0.0, 0.0), (0.0, 0.0, 0.9975, 0.0), (0.0, 0.0, 0.0, 1.0)))
ob_cube_005.location = (1.8, 0.8596, 0.5)
ob_cube_005.scale = (0.06759, 0.2693, 0.6554)
ob_cube_005.lineart.crease_threshold = 0.0
ob_cube_004.parent = ob_empty
ob_cube_004.matrix_parent_inverse = Matrix(((0.9975, 0.0, 0.0, 0.0), (0.0, 0.9975, 0.0, 0.0), (0.0, 0.0, 0.9975, 0.0), (0.0, 0.0, 0.0, 1.0)))
ob_cube_004.location = (1.789, -0.09143, 0.5)
ob_cube_004.scale = (0.06759, 0.2693, 0.6554)
ob_cube_004.lineart.crease_threshold = 0.0
ob_cube_003.parent = ob_empty
ob_cube_003.matrix_parent_inverse = Matrix(((0.9975, 0.0, 0.0, 0.0), (0.0, 0.9975, 0.0, 0.0), (0.0, 0.0, 0.9975, 0.0), (0.0, 0.0, 0.0, 1.0)))
ob_cube_003.location = (4.12, 4.27, 0.5)
ob_cube_003.scale = (0.06759, 0.2693, 0.6554)
ob_cube_003.lineart.crease_threshold = 0.0
ob_cube_002.parent = ob_empty
ob_cube_002.matrix_parent_inverse = Matrix(((0.9975, 0.0, 0.0, 0.0), (0.0, 0.9975, 0.0, 0.0), (0.0, 0.0, 0.9975, 0.0), (0.0, 0.0, 0.0, 1.0)))
ob_cube_002.location = (1.835, 2.114, 0.0)
ob_cube_002.scale = (0.2798, 0.2798, 0.2798)
ob_cube_002.lineart.crease_threshold = 0.0
ob_plane_003.parent = ob_empty
ob_plane_003.matrix_parent_inverse = Matrix(((0.9975, 0.0, 0.0, 0.0), (0.0, 0.9975, 0.0, 0.0), (0.0, 0.0, 0.9975, 0.0), (0.0, 0.0, 0.0, 1.0)))
ob_plane_003.location = (0.544, -0.17, 0.0)
ob_plane_003.scale = (6.101, 6.101, 6.101)
ob_plane_003.lineart.crease_threshold = 0.0
ob_icosphere_009.parent = ob_empty
ob_icosphere_009.matrix_parent_inverse = Matrix(((0.9975, 0.0, 0.0, 0.0), (0.0, 0.9975, 0.0, 0.0), (0.0, 0.0, 0.9975, 0.0), (0.0, 0.0, 0.0, 1.0)))
ob_icosphere_009.location = (1.674, -0.4894, 0.0)
ob_icosphere_009.scale = (0.1532, 0.1532, 0.1532)
ob_icosphere_009.lineart.crease_threshold = 0.0
ob_icosphere_008.parent = ob_empty
ob_icosphere_008.matrix_parent_inverse = Matrix(((0.9975, 0.0, 0.0, 0.0), (0.0, 0.9975, 0.0, 0.0), (0.0, 0.0, 0.9975, 0.0), (0.0, 0.0, 0.0, 1.0)))
ob_icosphere_008.location = (1.219, -0.9162, 0.0)
ob_icosphere_008.rotation_euler = (0.0, -0.0, -0.6981)
ob_icosphere_008.scale = (0.1018, 0.1532, 0.1532)
ob_icosphere_008.lineart.crease_threshold = 0.0
ob_icosphere_007.parent = ob_empty
ob_icosphere_007.matrix_parent_inverse = Matrix(((0.9975, 0.0, 0.0, 0.0), (0.0, 0.9975, 0.0, 0.0), (0.0, 0.0, 0.9975, 0.0), (0.0, 0.0, 0.0, 1.0)))
ob_icosphere_007.location = (0.8392, -1.059, 0.0)
ob_icosphere_007.scale = (0.1532, 0.1532, 0.1532)
ob_icosphere_007.lineart.crease_threshold = 0.0
ob_icosphere_006.parent = ob_empty
ob_icosphere_006.matrix_parent_inverse = Matrix(((0.9975, 0.0, 0.0, 0.0), (0.0, 0.9975, 0.0, 0.0), (0.0, 0.0, 0.9975, 0.0), (0.0, 0.0, 0.0, 1.0)))
ob_icosphere_006.location = (0.2266, -1.105, 0.0)
ob_icosphere_006.scale = (0.1532, 0.1532, 0.1532)
ob_icosphere_006.lineart.crease_threshold = 0.0
ob_icosphere_005.parent = ob_empty
ob_icosphere_005.matrix_parent_inverse = Matrix(((0.9975, 0.0, 0.0, 0.0), (0.0, 0.9975, 0.0, 0.0), (0.0, 0.0, 0.9975, 0.0), (0.0, 0.0, 0.0, 1.0)))
ob_icosphere_005.location = (-0.3531, -1.032, 0.0)
ob_icosphere_005.scale = (0.1532, 0.1532, 0.1532)
ob_icosphere_005.lineart.crease_threshold = 0.0
ob_icosphere_004.parent = ob_empty
ob_icosphere_004.matrix_parent_inverse = Matrix(((0.9975, 0.0, 0.0, 0.0), (0.0, 0.9975, 0.0, 0.0), (0.0, 0.0, 0.9975, 0.0), (0.0, 0.0, 0.0, 1.0)))
ob_icosphere_004.location = (-0.87, -0.9087, 0.0)
ob_icosphere_004.scale = (0.1532, 0.1532, 0.1532)
ob_icosphere_004.lineart.crease_threshold = 0.0
ob_icosphere_003.parent = ob_empty
ob_icosphere_003.matrix_parent_inverse = Matrix(((0.9975, 0.0, 0.0, 0.0), (0.0, 0.9975, 0.0, 0.0), (0.0, 0.0, 0.9975, 0.0), (0.0, 0.0, 0.0, 1.0)))
ob_icosphere_003.location = (-1.369, -0.9315, 0.0)
ob_icosphere_003.scale = (0.1532, 0.1532, 0.1532)
ob_icosphere_003.lineart.crease_threshold = 0.0
ob_cylinder_002.parent = ob_empty
ob_cylinder_002.matrix_parent_inverse = Matrix(((0.9975, 0.0, 0.0, 0.0), (0.0, 0.9975, 0.0, 0.0), (0.0, 0.0, 0.9975, 0.0), (0.0, 0.0, 0.0, 1.0)))
ob_cylinder_002.location = (-0.9697, 2.396, 0.0)
ob_cylinder_002.scale = (0.1059, 0.1059, 0.1059)
ob_cylinder_002.lineart.crease_threshold = 0.0
ob_icosphere_002.parent = ob_empty
ob_icosphere_002.matrix_parent_inverse = Matrix(((0.9975, 0.0, 0.0, 0.0), (0.0, 0.9975, 0.0, 0.0), (0.0, 0.0, 0.9975, 0.0), (0.0, 0.0, 0.0, 1.0)))
ob_icosphere_002.location = (-0.9697, 2.396, 0.9751)
ob_icosphere_002.scale = (0.403, 0.403, 0.403)
ob_icosphere_002.lineart.crease_threshold = 0.0
ob_plane_002.parent = ob_empty
ob_plane_002.matrix_parent_inverse = Matrix(((0.9975, 0.0, 0.0, 0.0), (0.0, 0.9975, 0.0, 0.0), (0.0, 0.0, 0.9975, 0.0), (0.0, 0.0, 0.0, 1.0)))
ob_plane_002.location = (-0.5129, 2.364, 0.01103)
ob_plane_002.scale = (1.171, 1.307, 1.307)
ob_plane_002.lineart.crease_threshold = 0.0
ob_cylinder_001.parent = ob_empty
ob_cylinder_001.matrix_parent_inverse = Matrix(((0.9975, 0.0, 0.0, 0.0), (0.0, 0.9975, 0.0, 0.0), (0.0, 0.0, 0.9975, 0.0), (0.0, 0.0, 0.0, 1.0)))
ob_cylinder_001.location = (0.5637, -0.8634, 0.0)
ob_cylinder_001.scale = (0.1059, 0.1059, 0.1059)
ob_cylinder_001.lineart.crease_threshold = 0.0
ob_icosphere_001.parent = ob_empty
ob_icosphere_001.matrix_parent_inverse = Matrix(((0.9975, 0.0, 0.0, 0.0), (0.0, 0.9975, 0.0, 0.0), (0.0, 0.0, 0.9975, 0.0), (0.0, 0.0, 0.0, 1.0)))
ob_icosphere_001.location = (0.5637, -0.8634, 0.9751)
ob_icosphere_001.scale = (0.403, 0.403, 0.403)
ob_icosphere_001.lineart.crease_threshold = 0.0
ob_icosphere.parent = ob_empty
ob_icosphere.matrix_parent_inverse = Matrix(((0.9975, 0.0, 0.0, 0.0), (0.0, 0.9975, 0.0, 0.0), (0.0, 0.0, 0.9975, 0.0), (0.0, 0.0, 0.0, 1.0)))
ob_icosphere.location = (-0.6156, -0.791, 0.9751)
ob_icosphere.scale = (0.403, 0.403, 0.403)
ob_icosphere.lineart.crease_threshold = 0.0
ob_cylinder.parent = ob_empty
ob_cylinder.matrix_parent_inverse = Matrix(((0.9975, 0.0, 0.0, 0.0), (0.0, 0.9975, 0.0, 0.0), (0.0, 0.0, 0.9975, 0.0), (0.0, 0.0, 0.0, 1.0)))
ob_cylinder.location = (-0.6156, -0.791, 0.0)
ob_cylinder.scale = (0.1059, 0.1059, 0.1059)
ob_cylinder.lineart.crease_threshold = 0.0
ob_plane_001.parent = ob_empty
ob_plane_001.matrix_parent_inverse = Matrix(((0.9975, 0.0, 0.0, 0.0), (0.0, 0.9975, 0.0, 0.0), (0.0, 0.0, 0.9975, 0.0), (0.0, 0.0, 0.0, 1.0)))
ob_plane_001.location = (0.0, 0.0, 0.006282)
ob_plane_001.lineart.crease_threshold = 0.0
ob_plane.parent = ob_empty
ob_plane.matrix_parent_inverse = Matrix(((0.9975, 0.0, 0.0, 0.0), (0.0, 0.9975, 0.0, 0.0), (0.0, 0.0, 0.9975, 0.0), (0.0, 0.0, 0.0, 1.0)))
ob_plane.location = (0.0, 0.0, 0.0)
ob_plane.scale = (5.0, 5.0, 5.0)
ob_plane.lineart.crease_threshold = 0.0
ob_cube_001.parent = ob_empty
ob_cube_001.matrix_parent_inverse = Matrix(((0.9975, 0.0, 0.0, 0.0), (0.0, 0.9975, 0.0, 0.0), (0.0, 0.0, 0.9975, 0.0), (0.0, 0.0, 0.0, 1.0)))
ob_cube_001.location = (3.018, 2.15, 1.0)
ob_cube_001.lock_rotations_4d = False
ob_cube_001.empty_display_type = 'ARROWS'
ob_cube_001.lineart.crease_threshold = 0.0
ob_empty.location = (0.0, 0.0, 0.0)
ob_empty.scale = (4.01, 4.01, 4.01)
ob_empty.empty_image_offset = (0.0, 0.0)
ob_empty.lineart.crease_threshold = 0.0
ob_lamp.location = (4.076, 1.005, 5.904)
ob_lamp.rotation_euler = (0.6503, 0.05522, 1.866)
ob_lamp.lock_rotations_4d = False
ob_lamp.empty_display_type = 'ARROWS'
ob_lamp.color = (0.0, 0.0, 0.0, 0.0)
ob_lamp.lineart.crease_threshold = 0.0
ob_camera.location = (7.481, -6.508, 5.344)
ob_camera.rotation_euler = (1.109, 0.01082, 0.8149)
ob_camera.lock_rotations_4d = False
ob_camera.empty_display_type = 'ARROWS'
ob_camera.color = (0.0, 0.0, 0.0, 0.0)
ob_camera.display_type = 'WIRE'
ob_camera.lineart.crease_threshold = 0.0
ob_cube.location = (0.0, 0.0, -4.598)
ob_cube.lineart.crease_threshold = 0.0

# ---- collection membership
col_collection_1.objects.link(ob_spwaner)
col_collection_1.objects.link(ob_cube_029)
col_collection_1.objects.link(ob_cube_028)
col_collection_1.objects.link(ob_cube_027)
col_collection_1.objects.link(ob_cube_026)
col_collection_1.objects.link(ob_cube_025)
col_collection_1.objects.link(ob_cube_024)
col_collection_1.objects.link(ob_cube_023)
col_collection_1.objects.link(ob_cube_022)
col_collection_1.objects.link(ob_cube_021)
col_collection_1.objects.link(ob_cube_018)
col_collection_1.objects.link(ob_cube_020)
col_collection_1.objects.link(ob_cube_019)
col_collection_1.objects.link(ob_cube_017)
col_collection_1.objects.link(ob_cube_015)
col_collection_1.objects.link(ob_cube_007)
col_collection_1.objects.link(ob_cube_006)
col_collection_1.objects.link(ob_cube_016)
col_collection_1.objects.link(ob_cube_014)
col_collection_1.objects.link(ob_cube_013)
col_collection_1.objects.link(ob_cube_012)
col_collection_1.objects.link(ob_cube_011)
col_collection_1.objects.link(ob_cube_010)
col_collection_1.objects.link(ob_cube_009)
col_collection_1.objects.link(ob_cube_008)
col_collection_1.objects.link(ob_cube_005)
col_collection_1.objects.link(ob_cube_004)
col_collection_1.objects.link(ob_cube_003)
col_collection_1.objects.link(ob_cube_002)
col_collection_1.objects.link(ob_plane_003)
col_collection_1.objects.link(ob_icosphere_009)
col_collection_1.objects.link(ob_icosphere_008)
col_collection_1.objects.link(ob_icosphere_007)
col_collection_1.objects.link(ob_icosphere_006)
col_collection_1.objects.link(ob_icosphere_005)
col_collection_1.objects.link(ob_icosphere_004)
col_collection_1.objects.link(ob_icosphere_003)
col_collection_1.objects.link(ob_cylinder_002)
col_collection_1.objects.link(ob_icosphere_002)
col_collection_1.objects.link(ob_plane_002)
col_collection_1.objects.link(ob_cylinder_001)
col_collection_1.objects.link(ob_icosphere_001)
col_collection_1.objects.link(ob_icosphere)
col_collection_1.objects.link(ob_cylinder)
col_collection_1.objects.link(ob_plane_001)
col_collection_1.objects.link(ob_plane)
col_collection_1.objects.link(ob_cube_001)
col_collection_2.objects.link(ob_empty)
col_collection_2.objects.link(ob_lamp)
col_collection_2.objects.link(ob_camera)
col_collection_3.objects.link(ob_cube)

# ---- scene / render settings (as saved in the file)
scene.camera = ob_camera
scene.frame_start = 1; scene.frame_end = 250; scene.frame_set(1)
scene.render.engine = 'BLENDER_EEVEE_NEXT'
scene.render.resolution_percentage = 50
scene.render.dither_intensity = 0.0
scene.cycles.use_denoising = False
scene.cycles.samples = 10
scene.cycles.sampling_pattern = 'TABULATED_SOBOL'
scene.cycles.light_sampling_threshold = 0.0
scene.cycles.use_adaptive_sampling = False
scene.cycles.use_light_tree = False
scene.cycles.blur_glossy = 0.0
scene.cycles.volume_bounces = 1
scene.cycles.pixel_filter_type = 'GAUSSIAN'
scene.cycles.sample_clamp_indirect = 0.0
scene.view_settings.view_transform = 'Standard'
bpy.context.view_layer.update()
